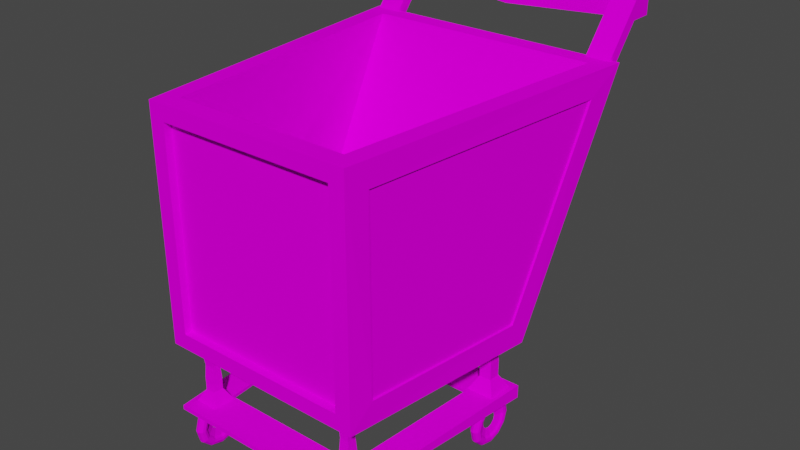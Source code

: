 # Source: shopping_cart.blend  (saved by Blender 2.83.19; exported with 4.5.12 LTS)
import bpy
from mathutils import Matrix  # noqa: F401  (used for matrix-valued properties, if any)

bpy.ops.wm.read_factory_settings(use_empty=True)
scene = bpy.context.scene
scene.name = 'Scene'

# ---- collections
col_collection = bpy.data.collections.new('Collection'); scene.collection.children.link(col_collection)

# ---- images (referenced by path relative to the original .blend; pixels are not part of the script)
import os
ASSET_DIR = os.environ.get("B2B_ASSET_DIR", "")  # directory of the original .blend (textures are referenced by path, not embedded)
HERE = os.path.dirname(os.path.abspath(__file__))  # packed textures are extracted next to this script under _unpacked/

def load_image(name, relpath, width, height, colorspace="sRGB"):
    """Load a texture the original file referenced (path relative to the .blend, or extracted next to this script)."""
    p = next((c for c in (os.path.join(HERE, relpath), os.path.join(ASSET_DIR, relpath)) if relpath and os.path.exists(c)), "")
    if p:
        img = bpy.data.images.load(p, check_existing=True)
        img.name = name
    else:  # same state as the original file: an image datablock whose file is absent (Cycles renders it pink)
        img = bpy.data.images.new(name, width, height)
        img.source = "FILE"
        img.filepath = "//" + (relpath or name)
    img.colorspace_settings.name = colorspace
    return img
img_shopping_cart_texture_png = load_image('shopping cart texture.png', 'shopping cart texture.png', 1024, 1024, 'sRGB')

# ---- materials (node trees are filled in below, after node groups)
mat_material = bpy.data.materials.new('Material')
mat_material.alpha_threshold = 0.0
mat_material.use_transparent_shadow = False
mat_material.line_color = (0.0, 0.0, 0.0, 1.0)

# ---- material node trees
mat_material.use_nodes = True; mat_material.node_tree.nodes.clear()
_N = mat_material.node_tree.nodes; _L = mat_material.node_tree.links
n0 = _N.new('ShaderNodeOutputMaterial'); n0.name = 'Material Output'; n0.location = (300, 300)
n1 = _N.new('ShaderNodeBsdfPrincipled'); n1.name = 'Principled BSDF'; n1.location = (10, 300)
n1.distribution = 'GGX'
n1.subsurface_method = 'BURLEY'
n1.inputs[2].default_value = 0.4
n1.inputs[3].default_value = 1.45
n1.inputs[13].default_value = 0.0
n1.inputs[27].default_value = (0.0, 0.0, 0.0, 1.0)
n1.inputs[28].default_value = 1.0
n2 = _N.new('ShaderNodeTexImage'); n2.name = 'Image Texture'; n2.location = (-404, 260)
n2.image = img_shopping_cart_texture_png
_L.new(n1.outputs[0], n0.inputs[0])
_L.new(n2.outputs[0], n1.inputs[0])
n0.is_active_output = True

# ---- world
world_world = bpy.data.worlds.new('World'); scene.world = world_world
world_world.use_nodes = True; world_world.node_tree.nodes.clear()
_N = world_world.node_tree.nodes; _L = world_world.node_tree.links
n0 = _N.new('ShaderNodeOutputWorld'); n0.name = 'World Output'; n0.location = (300, 300)
n1 = _N.new('ShaderNodeBackground'); n1.name = 'Background'; n1.location = (10, 300)
n1.inputs[0].default_value = (0.05088, 0.05088, 0.05088, 1.0)
_L.new(n1.outputs[0], n0.inputs[0])
n0.is_active_output = True
world_world.color = (0.05088, 0.05088, 0.05088)
world_world.use_sun_shadow = False
world_world.sun_shadow_jitter_overblur = 0.0

# ---- meshes
me_cube = bpy.data.meshes.new('Cube')
me_cube.from_pydata([(0.8496, 1.184, 1.0), (0.8773, 0.4412, -0.579), (0.6436, -0.8665, 1.0), (0.7805, -0.8267, -0.5118), (-0.8496, 1.184, 1.0), (-0.8773, 0.4412, -0.579), (-0.6436, -0.8665, 1.0), (-0.7805, -0.8267, -0.5118), (0.7763, -0.8263, 0.8257), (-0.7763, -0.8263, 0.8257), (0.973, 1.052, 0.8257), (-0.973, 1.052, 0.8257), (0.6436, -0.8665, -0.3823), (-0.6436, -0.8665, -0.3823), (0.8496, 0.4881, -0.3823), (-0.8496, 0.4881, -0.3823), (-0.9674, 1.559, 1.206), (-0.9674, 1.559, 1.336), (-0.9674, 1.723, 1.206), (-0.9674, 1.723, 1.336), (0.9472, 1.559, 1.206), (0.9472, 1.559, 1.336), (0.9472, 1.723, 1.206), (0.9472, 1.723, 1.336), (-0.7919, 1.723, 1.206), (-0.7919, 1.723, 1.336), (-0.7919, 1.559, 1.206), (-0.7919, 1.559, 1.336), (0.7705, 1.723, 1.336), (0.7705, 1.559, 1.206), (0.7705, 1.723, 1.206), (0.7705, 1.559, 1.336), (-0.9674, 1.263, 0.8422), (-0.9674, 1.263, 0.9721), (0.9472, 1.263, 0.9721), (0.9472, 1.263, 0.8422), (0.7705, 1.263, 0.8422), (-0.7919, 1.263, 0.9721), (-0.7919, 1.263, 0.8422), (0.7705, 1.263, 0.9721), (-0.5338, -0.7492, -1.129), (-0.6175, 0.3068, -1.136), (0.6175, 0.3068, -1.136), (0.5338, -0.7492, -1.129), (-0.7124, -1.028, -1.16), (-0.8403, 0.5844, -1.235), (0.7281, -1.028, -1.16), (0.856, 0.5844, -1.235), (-0.8109, 0.33, -1.149), (-0.8109, 0.33, -0.6918), (-0.8109, 0.5438, -1.149), (-0.8109, 0.5438, -0.6918), (-0.5971, 0.33, -1.149), (-0.5971, 0.33, -0.6918), (-0.5971, 0.5438, -1.149), (-0.5971, 0.5438, -0.6918), (-0.7491, 0.3918, -0.9203), (-0.7491, 0.482, -0.9203), (-0.6589, 0.482, -0.9203), (-0.6589, 0.3918, -0.9203), (-0.7421, 0.3988, -0.806), (-0.7421, 0.475, -0.806), (-0.6659, 0.475, -0.806), (-0.6659, 0.3988, -0.806), (-0.7487, 0.4815, -1.035), (-0.6594, 0.4815, -1.035), (-0.6594, 0.3922, -1.035), (-0.7487, 0.3922, -1.035), (0.6046, 0.33, -1.149), (0.6046, 0.33, -0.6918), (0.6046, 0.5438, -1.149), (0.6046, 0.5438, -0.6918), (0.8184, 0.33, -1.149), (0.8184, 0.33, -0.6918), (0.8184, 0.5438, -1.149), (0.8184, 0.5438, -0.6918), (0.6664, 0.3918, -0.9203), (0.6664, 0.482, -0.9203), (0.7566, 0.482, -0.9203), (0.7566, 0.3918, -0.9203), (0.6734, 0.3988, -0.806), (0.6734, 0.475, -0.806), (0.7496, 0.475, -0.806), (0.7496, 0.3988, -0.806), (0.6668, 0.4815, -1.035), (0.7561, 0.4815, -1.035), (0.7561, 0.3922, -1.035), (0.6668, 0.3922, -1.035), (-0.689, -0.9344, -1.139), (-0.6517, -0.8972, -0.6735), (-0.689, -0.7541, -1.139), (-0.6517, -0.7913, -0.6735), (-0.5086, -0.9344, -1.139), (-0.5458, -0.8972, -0.6735), (-0.5086, -0.7541, -1.139), (-0.5458, -0.7913, -0.6735), (-0.6369, -0.8823, -0.9459), (-0.6369, -0.8062, -0.9459), (-0.5607, -0.8062, -0.9459), (-0.5607, -0.8823, -0.9459), (-0.6309, -0.8764, -0.8495), (-0.6309, -0.8121, -0.8495), (-0.5667, -0.8121, -0.8495), (-0.5667, -0.8764, -0.8495), (-0.6365, -0.8066, -1.042), (-0.5611, -0.8066, -1.042), (-0.5611, -0.8819, -1.042), (-0.6365, -0.8819, -1.042), (0.5051, -0.9344, -1.139), (0.5537, -0.8859, -0.6735), (0.5051, -0.7541, -1.139), (0.5537, -0.8027, -0.6735), (0.6855, -0.9344, -1.139), (0.6369, -0.8859, -0.6735), (0.6855, -0.7541, -1.139), (0.6369, -0.8027, -0.6735), (0.5573, -0.8823, -0.9459), (0.5573, -0.8062, -0.9459), (0.6334, -0.8062, -0.9459), (0.6334, -0.8823, -0.9459), (0.5632, -0.8764, -0.8495), (0.5632, -0.8121, -0.8495), (0.6274, -0.8121, -0.8495), (0.6274, -0.8764, -0.8495), (0.5577, -0.8066, -1.042), (0.633, -0.8066, -1.042), (0.633, -0.8819, -1.042), (0.5577, -0.8819, -1.042), (0.736, 0.4301, -1.207), (0.7172, 0.4301, -1.212), (0.7032, 0.4301, -1.225), (0.6977, 0.4301, -1.244), (0.7022, 0.4301, -1.262), (0.7156, 0.4301, -1.276), (0.733, 0.4301, -1.331), (0.753, 0.4301, -1.277), (0.767, 0.4301, -1.264), (0.7725, 0.4301, -1.245), (0.768, 0.4301, -1.227), (0.7546, 0.4301, -1.213), (0.7354, 0.5236, -1.232), (0.7166, 0.5211, -1.236), (0.7026, 0.5143, -1.247), (0.6972, 0.5049, -1.264), (0.7018, 0.4955, -1.28), (0.7152, 0.4887, -1.292), (0.7327, 0.4616, -1.34), (0.7526, 0.4887, -1.293), (0.7666, 0.4955, -1.282), (0.772, 0.5049, -1.265), (0.7674, 0.5143, -1.249), (0.754, 0.5211, -1.237), (0.7337, 0.5921, -1.301), (0.7149, 0.5878, -1.303), (0.7011, 0.5759, -1.309), (0.6958, 0.5597, -1.318), (0.7006, 0.5435, -1.328), (0.7141, 0.5316, -1.335), (0.7322, 0.4847, -1.363), (0.7516, 0.5316, -1.336), (0.7654, 0.5435, -1.329), (0.7707, 0.5597, -1.32), (0.7659, 0.5759, -1.311), (0.7524, 0.5878, -1.304), (0.7314, 0.6172, -1.394), (0.7127, 0.6122, -1.394), (0.699, 0.5985, -1.393), (0.694, 0.5798, -1.393), (0.699, 0.561, -1.393), (0.7127, 0.5473, -1.394), (0.7314, 0.4931, -1.394), (0.7501, 0.5473, -1.395), (0.7638, 0.561, -1.395), (0.7688, 0.5798, -1.395), (0.7638, 0.5985, -1.395), (0.7501, 0.6122, -1.395), (0.7291, 0.5921, -1.488), (0.7104, 0.5878, -1.485), (0.6969, 0.5759, -1.477), (0.6921, 0.5597, -1.468), (0.6974, 0.5435, -1.459), (0.7112, 0.5316, -1.452), (0.7306, 0.4847, -1.426), (0.7487, 0.5316, -1.453), (0.7622, 0.5435, -1.46), (0.767, 0.5597, -1.47), (0.7617, 0.5759, -1.479), (0.7479, 0.5878, -1.486), (0.7274, 0.5236, -1.556), (0.7088, 0.5211, -1.551), (0.6954, 0.5143, -1.539), (0.6908, 0.5049, -1.523), (0.6962, 0.4955, -1.507), (0.7102, 0.4887, -1.495), (0.73, 0.4616, -1.449), (0.7476, 0.4887, -1.496), (0.761, 0.4955, -1.508), (0.7656, 0.5049, -1.525), (0.7602, 0.5143, -1.541), (0.7462, 0.5211, -1.552), (0.7268, 0.4301, -1.581), (0.7082, 0.4301, -1.576), (0.6948, 0.4301, -1.562), (0.6903, 0.4301, -1.543), (0.6958, 0.4301, -1.524), (0.7098, 0.4301, -1.511), (0.7298, 0.4301, -1.457), (0.7472, 0.4301, -1.512), (0.7606, 0.4301, -1.526), (0.7651, 0.4301, -1.545), (0.7596, 0.4301, -1.563), (0.7456, 0.4301, -1.577), (0.7274, 0.3365, -1.556), (0.7088, 0.339, -1.551), (0.6954, 0.3458, -1.539), (0.6908, 0.3552, -1.523), (0.6962, 0.3646, -1.507), (0.7102, 0.3714, -1.495), (0.73, 0.3985, -1.449), (0.7476, 0.3714, -1.496), (0.761, 0.3646, -1.508), (0.7656, 0.3552, -1.525), (0.7602, 0.3458, -1.541), (0.7462, 0.339, -1.552), (0.7291, 0.268, -1.488), (0.7104, 0.2723, -1.485), (0.6969, 0.2842, -1.477), (0.6921, 0.3004, -1.468), (0.6974, 0.3166, -1.459), (0.7112, 0.3285, -1.452), (0.7306, 0.3754, -1.426), (0.7487, 0.3285, -1.453), (0.7622, 0.3166, -1.46), (0.767, 0.3004, -1.47), (0.7617, 0.2842, -1.479), (0.7479, 0.2723, -1.486), (0.7314, 0.2429, -1.394), (0.7127, 0.2479, -1.394), (0.699, 0.2616, -1.393), (0.694, 0.2803, -1.393), (0.699, 0.2991, -1.393), (0.7127, 0.3128, -1.394), (0.7314, 0.367, -1.394), (0.7501, 0.3128, -1.395), (0.7638, 0.2991, -1.395), (0.7688, 0.2803, -1.395), (0.7638, 0.2616, -1.395), (0.7501, 0.2479, -1.395), (0.7337, 0.268, -1.301), (0.7149, 0.2723, -1.303), (0.7011, 0.2842, -1.309), (0.6958, 0.3004, -1.318), (0.7006, 0.3166, -1.328), (0.7141, 0.3285, -1.335), (0.7322, 0.3754, -1.363), (0.7516, 0.3285, -1.336), (0.7654, 0.3166, -1.329), (0.7707, 0.3004, -1.32), (0.7659, 0.2842, -1.311), (0.7524, 0.2723, -1.304), (0.7354, 0.3365, -1.232), (0.7166, 0.339, -1.236), (0.7026, 0.3458, -1.247), (0.6972, 0.3552, -1.264), (0.7018, 0.3646, -1.28), (0.7152, 0.3714, -1.292), (0.7327, 0.3985, -1.34), (0.7526, 0.3714, -1.293), (0.7666, 0.3646, -1.282), (0.772, 0.3552, -1.265), (0.7674, 0.3458, -1.249), (0.754, 0.339, -1.237), (0.6782, -1.05, -1.341), (0.662, -0.9401, -1.443), (0.6444, -0.913, -1.395), (0.6246, -0.9401, -1.442), (0.6106, -0.9469, -1.453), (0.6052, -0.9563, -1.469), (0.6098, -0.9657, -1.486), (0.6232, -0.9725, -1.498), (0.6418, -0.975, -1.503), (0.66, -0.8814, -1.523), (0.674, -0.8814, -1.51), (0.6795, -0.8814, -1.491), (0.675, -0.8814, -1.472), (0.6616, -0.8814, -1.458), (0.6442, -0.8814, -1.404), (0.6242, -0.8814, -1.457), (0.6832, -1.031, -1.341), (0.6782, -1.012, -1.341), (0.6102, -0.8814, -1.471), (0.6047, -0.8814, -1.489), (0.6092, -0.8814, -1.508), (0.6226, -0.8814, -1.522), (0.6412, -0.8814, -1.528), (0.6606, -0.7904, -1.499), (0.6746, -0.7972, -1.487), (0.68, -0.8066, -1.471), (0.6754, -0.8159, -1.455), (0.662, -0.8228, -1.443), (0.6444, -0.8499, -1.395), (0.6246, -0.8228, -1.442), (0.6106, -0.8159, -1.453), (0.6052, -0.8066, -1.469), (0.6098, -0.7972, -1.486), (0.6645, -0.9987, -1.341), (0.6458, -0.9445, -1.34), (0.6232, -0.7904, -1.498), (0.6418, -0.7879, -1.503), (0.6623, -0.7237, -1.432), (0.6761, -0.7356, -1.425), (0.6814, -0.7518, -1.416), (0.6766, -0.768, -1.407), (0.6631, -0.7799, -1.4), (0.645, -0.8268, -1.372), (0.6256, -0.7799, -1.399), (0.6118, -0.768, -1.405), (0.6065, -0.7518, -1.414), (0.6113, -0.7356, -1.424), (0.6248, -0.7237, -1.431), (0.6435, -0.7194, -1.434), (0.6645, -0.6993, -1.341), (0.6271, -0.9987, -1.34), (0.6134, -1.012, -1.34), (0.6782, -0.713, -1.341), (0.6832, -0.7317, -1.341), (0.6782, -0.7504, -1.341), (0.6645, -0.7641, -1.341), (0.6458, -0.8184, -1.34), (0.6271, -0.7641, -1.34), (0.6134, -0.7504, -1.34), (0.6084, -0.7317, -1.34), (0.6134, -0.713, -1.34), (0.6271, -0.6993, -1.34), (0.6458, -0.6943, -1.34), (0.6668, -0.7237, -1.25), (0.6803, -0.7356, -1.257), (0.6851, -0.7518, -1.267), (0.6798, -0.768, -1.276), (0.6084, -1.031, -1.34), (0.666, -0.7799, -1.282), (0.6466, -0.8268, -1.309), (0.6285, -0.7799, -1.281), (0.615, -0.768, -1.274), (0.6102, -0.7518, -1.265), (0.6155, -0.7356, -1.255), (0.6293, -0.7237, -1.249), (0.6481, -0.7194, -1.247), (0.6684, -0.7904, -1.183), (0.6818, -0.7972, -1.195), (0.6864, -0.8066, -1.212), (0.681, -0.8159, -1.228), (0.667, -0.8228, -1.239), (0.6471, -0.8499, -1.286), (0.6296, -0.8228, -1.238), (0.6162, -0.8159, -1.226), (0.6116, -0.8066, -1.21), (0.6134, -1.05, -1.34), (0.617, -0.7972, -1.194), (0.631, -0.7904, -1.182), (0.6498, -0.7879, -1.178), (0.669, -0.8814, -1.159), (0.6824, -0.8814, -1.173), (0.6869, -0.8814, -1.192), (0.6814, -0.8814, -1.21), (0.6674, -0.8814, -1.224), (0.6474, -0.8814, -1.277), (0.63, -0.8814, -1.223), (0.6166, -0.8814, -1.209), (0.6121, -0.8814, -1.19), (0.6176, -0.8814, -1.171), (0.6316, -0.8814, -1.158), (0.6504, -0.8814, -1.153), (0.6271, -1.064, -1.34), (0.6458, -1.069, -1.34), (0.6623, -1.039, -1.432), (0.6761, -1.027, -1.425), (0.6814, -1.011, -1.416), (0.6766, -0.9949, -1.407), (0.6631, -0.983, -1.4), (0.645, -0.936, -1.372), (0.6256, -0.983, -1.399), (0.6118, -0.9949, -1.405), (0.6065, -1.011, -1.414), (0.6113, -1.027, -1.424), (0.6248, -1.039, -1.431), (0.6435, -1.044, -1.434), (0.6606, -0.9725, -1.499), (0.6746, -0.9657, -1.487), (0.68, -0.9563, -1.471), (0.6754, -0.9469, -1.455), (0.6645, -1.064, -1.341), (0.6481, -1.044, -1.247), (0.6293, -1.039, -1.249), (0.6155, -1.027, -1.255), (0.6102, -1.011, -1.265), (0.615, -0.9949, -1.274), (0.6285, -0.983, -1.281), (0.6466, -0.936, -1.309), (0.666, -0.983, -1.282), (0.6798, -0.9949, -1.276), (0.6851, -1.011, -1.267), (0.6803, -1.027, -1.257), (0.6668, -1.039, -1.25), (0.6498, -0.975, -1.178), (0.631, -0.9725, -1.182), (0.617, -0.9657, -1.194), (0.6116, -0.9563, -1.21), (0.6162, -0.9469, -1.226), (0.6296, -0.9401, -1.238), (0.6471, -0.913, -1.286), (0.667, -0.9401, -1.239), (0.681, -0.9469, -1.228), (0.6864, -0.9563, -1.212), (0.6818, -0.9657, -1.195), (0.6684, -0.9725, -1.183), (-0.5996, -0.9787, -1.332), (-0.6158, -0.869, -1.433), (-0.6333, -0.8418, -1.386), (-0.6532, -0.869, -1.432), (-0.6672, -0.8758, -1.444), (-0.6726, -0.8852, -1.46), (-0.668, -0.8945, -1.476), (-0.6546, -0.9014, -1.488), (-0.636, -0.9039, -1.493), (-0.6178, -0.8103, -1.514), (-0.6037, -0.8103, -1.5), (-0.5983, -0.8103, -1.482), (-0.6028, -0.8103, -1.463), (-0.6162, -0.8103, -1.449), (-0.6335, -0.8103, -1.394), (-0.6536, -0.8103, -1.448), (-0.5946, -0.96, -1.332), (-0.5996, -0.9413, -1.332), (-0.6676, -0.8103, -1.461), (-0.6731, -0.8103, -1.48), (-0.6685, -0.8103, -1.499), (-0.6552, -0.8103, -1.513), (-0.6366, -0.8103, -1.518), (-0.6172, -0.7193, -1.489), (-0.6032, -0.7261, -1.478), (-0.5978, -0.7355, -1.462), (-0.6024, -0.7448, -1.445), (-0.6158, -0.7517, -1.433), (-0.6333, -0.7788, -1.386), (-0.6532, -0.7517, -1.432), (-0.6672, -0.7448, -1.444), (-0.6726, -0.7355, -1.46), (-0.668, -0.7261, -1.476), (-0.6133, -0.9276, -1.331), (-0.632, -0.8734, -1.331), (-0.6546, -0.7193, -1.488), (-0.636, -0.7167, -1.493), (-0.6155, -0.6526, -1.423), (-0.6017, -0.6645, -1.416), (-0.5964, -0.6807, -1.407), (-0.6012, -0.6969, -1.397), (-0.6147, -0.7087, -1.39), (-0.6328, -0.7557, -1.363), (-0.6521, -0.7087, -1.389), (-0.666, -0.6969, -1.396), (-0.6712, -0.6807, -1.405), (-0.6665, -0.6645, -1.414), (-0.6529, -0.6526, -1.422), (-0.6343, -0.6483, -1.425), (-0.6133, -0.6282, -1.331), (-0.6507, -0.9276, -1.331), (-0.6644, -0.9413, -1.33), (-0.5996, -0.6419, -1.332), (-0.5946, -0.6606, -1.332), (-0.5996, -0.6793, -1.332), (-0.6133, -0.693, -1.331), (-0.632, -0.7473, -1.331), (-0.6507, -0.693, -1.331), (-0.6644, -0.6793, -1.33), (-0.6694, -0.6606, -1.33), (-0.6644, -0.6419, -1.33), (-0.6507, -0.6282, -1.331), (-0.632, -0.6232, -1.331), (-0.611, -0.6526, -1.24), (-0.5975, -0.6645, -1.248), (-0.5927, -0.6807, -1.257), (-0.598, -0.6969, -1.266), (-0.6694, -0.96, -1.33), (-0.6118, -0.7087, -1.273), (-0.6312, -0.7557, -1.3), (-0.6492, -0.7087, -1.272), (-0.6628, -0.6969, -1.265), (-0.6675, -0.6807, -1.255), (-0.6623, -0.6645, -1.246), (-0.6484, -0.6526, -1.24), (-0.6297, -0.6483, -1.237), (-0.6094, -0.7193, -1.174), (-0.596, -0.7261, -1.186), (-0.5914, -0.7355, -1.202), (-0.5968, -0.7448, -1.218), (-0.6108, -0.7517, -1.23), (-0.6306, -0.7788, -1.276), (-0.6482, -0.7517, -1.229), (-0.6616, -0.7448, -1.217), (-0.6662, -0.7355, -1.2), (-0.6644, -0.9787, -1.33), (-0.6608, -0.7261, -1.184), (-0.6468, -0.7193, -1.173), (-0.628, -0.7167, -1.169), (-0.6088, -0.8103, -1.149), (-0.5954, -0.8103, -1.163), (-0.5909, -0.8103, -1.182), (-0.5963, -0.8103, -1.201), (-0.6104, -0.8103, -1.214), (-0.6304, -0.8103, -1.268), (-0.6478, -0.8103, -1.213), (-0.6611, -0.8103, -1.199), (-0.6657, -0.8103, -1.18), (-0.6602, -0.8103, -1.162), (-0.6462, -0.8103, -1.148), (-0.6273, -0.8103, -1.144), (-0.6507, -0.9924, -1.331), (-0.632, -0.9975, -1.331), (-0.6155, -0.968, -1.423), (-0.6017, -0.9562, -1.416), (-0.5964, -0.94, -1.407), (-0.6012, -0.9238, -1.397), (-0.6147, -0.9119, -1.39), (-0.6328, -0.8649, -1.363), (-0.6521, -0.9119, -1.389), (-0.666, -0.9238, -1.396), (-0.6712, -0.94, -1.405), (-0.6665, -0.9562, -1.414), (-0.6529, -0.968, -1.422), (-0.6343, -0.9724, -1.425), (-0.6172, -0.9014, -1.489), (-0.6032, -0.8945, -1.478), (-0.5978, -0.8852, -1.462), (-0.6024, -0.8758, -1.445), (-0.6133, -0.9924, -1.331), (-0.6297, -0.9724, -1.237), (-0.6484, -0.968, -1.24), (-0.6623, -0.9562, -1.246), (-0.6675, -0.94, -1.255), (-0.6628, -0.9238, -1.265), (-0.6492, -0.9119, -1.272), (-0.6312, -0.8649, -1.3), (-0.6118, -0.9119, -1.273), (-0.598, -0.9238, -1.266), (-0.5927, -0.94, -1.257), (-0.5975, -0.9562, -1.248), (-0.611, -0.968, -1.24), (-0.628, -0.9039, -1.169), (-0.6468, -0.9014, -1.173), (-0.6608, -0.8945, -1.184), (-0.6662, -0.8852, -1.2), (-0.6616, -0.8758, -1.217), (-0.6482, -0.869, -1.229), (-0.6306, -0.8418, -1.276), (-0.6108, -0.869, -1.23), (-0.5968, -0.8758, -1.218), (-0.5914, -0.8852, -1.202), (-0.596, -0.8945, -1.186), (-0.6094, -0.9014, -1.174), (-0.6733, 0.2385, -1.384), (-0.6895, 0.3483, -1.485), (-0.7071, 0.3754, -1.438), (-0.7269, 0.3483, -1.484), (-0.7409, 0.3414, -1.496), (-0.7463, 0.3321, -1.512), (-0.7417, 0.3227, -1.528), (-0.7283, 0.3159, -1.54), (-0.7097, 0.3133, -1.545), (-0.6915, 0.4069, -1.566), (-0.6775, 0.4069, -1.552), (-0.672, 0.4069, -1.534), (-0.6765, 0.4069, -1.515), (-0.6899, 0.4069, -1.501), (-0.7073, 0.4069, -1.446), (-0.7273, 0.4069, -1.5), (-0.6683, 0.2572, -1.384), (-0.6733, 0.2759, -1.384), (-0.7414, 0.4069, -1.513), (-0.7468, 0.4069, -1.532), (-0.7423, 0.4069, -1.551), (-0.7289, 0.4069, -1.565), (-0.7103, 0.4069, -1.57), (-0.6909, 0.498, -1.541), (-0.6769, 0.4911, -1.53), (-0.6715, 0.4818, -1.514), (-0.6761, 0.4724, -1.497), (-0.6895, 0.4656, -1.485), (-0.7071, 0.4384, -1.438), (-0.7269, 0.4656, -1.484), (-0.7409, 0.4724, -1.496), (-0.7463, 0.4818, -1.512), (-0.7417, 0.4911, -1.528), (-0.687, 0.2896, -1.384), (-0.7057, 0.3439, -1.383), (-0.7283, 0.498, -1.54), (-0.7097, 0.5005, -1.545), (-0.6893, 0.5646, -1.475), (-0.6754, 0.5528, -1.468), (-0.6701, 0.5366, -1.459), (-0.6749, 0.5204, -1.449), (-0.6885, 0.5085, -1.442), (-0.7065, 0.4615, -1.415), (-0.7259, 0.5085, -1.441), (-0.7397, 0.5204, -1.448), (-0.745, 0.5366, -1.457), (-0.7402, 0.5528, -1.466), (-0.7267, 0.5646, -1.474), (-0.708, 0.569, -1.477), (-0.687, 0.589, -1.384), (-0.7244, 0.2896, -1.383), (-0.7381, 0.2759, -1.382), (-0.6733, 0.5753, -1.384), (-0.6683, 0.5566, -1.384), (-0.6733, 0.5379, -1.384), (-0.687, 0.5242, -1.384), (-0.7057, 0.47, -1.383), (-0.7244, 0.5242, -1.383), (-0.7381, 0.5379, -1.382), (-0.7431, 0.5566, -1.382), (-0.7381, 0.5753, -1.382), (-0.7244, 0.589, -1.383), (-0.7057, 0.5941, -1.383), (-0.6848, 0.5646, -1.293), (-0.6712, 0.5528, -1.3), (-0.6664, 0.5366, -1.309), (-0.6717, 0.5204, -1.318), (-0.7431, 0.2572, -1.382), (-0.6856, 0.5085, -1.325), (-0.7049, 0.4615, -1.352), (-0.723, 0.5085, -1.324), (-0.7365, 0.5204, -1.317), (-0.7413, 0.5366, -1.307), (-0.736, 0.5528, -1.298), (-0.7222, 0.5646, -1.292), (-0.7034, 0.569, -1.29), (-0.6831, 0.498, -1.226), (-0.6697, 0.4911, -1.238), (-0.6651, 0.4818, -1.254), (-0.6705, 0.4724, -1.271), (-0.6845, 0.4656, -1.282), (-0.7044, 0.4384, -1.329), (-0.7219, 0.4656, -1.281), (-0.7353, 0.4724, -1.269), (-0.7399, 0.4818, -1.253), (-0.7381, 0.2385, -1.382), (-0.7345, 0.4911, -1.236), (-0.7205, 0.498, -1.225), (-0.7017, 0.5005, -1.221), (-0.6825, 0.4069, -1.202), (-0.6691, 0.4069, -1.216), (-0.6646, 0.4069, -1.234), (-0.6701, 0.4069, -1.253), (-0.6841, 0.4069, -1.266), (-0.7042, 0.4069, -1.32), (-0.7215, 0.4069, -1.265), (-0.7349, 0.4069, -1.251), (-0.7394, 0.4069, -1.233), (-0.7339, 0.4069, -1.214), (-0.7199, 0.4069, -1.201), (-0.7011, 0.4069, -1.196), (-0.7244, 0.2248, -1.383), (-0.7057, 0.2198, -1.383), (-0.6893, 0.2492, -1.475), (-0.6754, 0.2611, -1.468), (-0.6701, 0.2773, -1.459), (-0.6749, 0.2935, -1.449), (-0.6885, 0.3053, -1.442), (-0.7065, 0.3523, -1.415), (-0.7259, 0.3053, -1.441), (-0.7397, 0.2935, -1.448), (-0.745, 0.2773, -1.457), (-0.7402, 0.2611, -1.466), (-0.7267, 0.2492, -1.474), (-0.708, 0.2449, -1.477), (-0.6909, 0.3159, -1.541), (-0.6769, 0.3227, -1.53), (-0.6715, 0.3321, -1.514), (-0.6761, 0.3414, -1.497), (-0.687, 0.2248, -1.384), (-0.7034, 0.2449, -1.29), (-0.7222, 0.2492, -1.292), (-0.736, 0.2611, -1.298), (-0.7413, 0.2773, -1.307), (-0.7365, 0.2935, -1.317), (-0.723, 0.3053, -1.324), (-0.7049, 0.3523, -1.352), (-0.6856, 0.3053, -1.325), (-0.6717, 0.2935, -1.318), (-0.6664, 0.2773, -1.309), (-0.6712, 0.2611, -1.3), (-0.6848, 0.2492, -1.293), (-0.7017, 0.3133, -1.221), (-0.7205, 0.3159, -1.225), (-0.7345, 0.3227, -1.236), (-0.7399, 0.3321, -1.253), (-0.7353, 0.3414, -1.269), (-0.7219, 0.3483, -1.281), (-0.7044, 0.3754, -1.329), (-0.6845, 0.3483, -1.282), (-0.6705, 0.3414, -1.271), (-0.6651, 0.3321, -1.254), (-0.6697, 0.3227, -1.238), (-0.6831, 0.3159, -1.226), (-0.7124, -1.027, -1.128), (0.7281, -1.027, -1.128), (0.856, 0.585, -1.137), (-0.8403, 0.585, -1.137), (-0.5338, -0.7494, -1.152), (0.5338, -0.7494, -1.152), (0.6175, 0.3066, -1.158), (-0.6175, 0.3066, -1.158), (-0.7739, 0.5992, -0.6509), (-0.6497, -1.0, -0.5646), (0.8744, 1.27, 0.8915), (0.7739, 0.5992, -0.6509), (-0.6497, -1.0, 0.8875), (0.6497, -1.0, 0.8875), (0.6497, -1.0, -0.5646), (-0.8744, 1.27, 0.8915), (-0.7667, -0.8254, -0.5116), (-0.7625, -0.825, 0.8259), (-0.9591, 1.053, 0.8259), (-0.8635, 0.4424, -0.5788), (0.8635, 0.4424, -0.5788), (0.9591, 1.053, 0.8259), (0.7625, -0.825, 0.8259), (0.7667, -0.8254, -0.5116), (-0.5755, -0.7982, -0.6878), (-0.7622, -1.0, 1.0), (0.7622, -1.0, 1.0), (0.5755, -0.7982, -0.6878), (-0.6497, -0.9446, -0.5646), (-0.6497, -0.9446, 0.8875), (0.6497, -0.9446, 0.8875), (0.6497, -0.9446, -0.5646), (0.6667, 0.3502, -0.7487), (-0.6667, 0.3502, -0.7487), (1.0, 1.318, 1.0), (-1.0, 1.318, 1.0), (0.7739, 0.5529, -0.6308), (-0.7739, 0.5529, -0.6308), (0.8744, 1.224, 0.9116), (-0.8744, 1.224, 0.9116), (-0.8854, 0.552, -0.7594), (-0.7622, -1.0, -0.6771), (0.8854, 0.552, -0.7594), (0.7622, -1.0, -0.6771), (-0.6667, 0.353, -0.6947), (-0.5755, -0.7953, -0.6337), (0.6667, 0.353, -0.6947), (0.5755, -0.7953, -0.6337), (-0.0107, 1.779, 1.161), (-0.0107, 1.503, 1.381), (-0.0107, 1.779, 1.381), (-0.0107, 1.503, 1.161)], [], [(6, 2, 12, 13), (713, 718, 735, 732), (736, 731, 751, 750), (712, 719, 743, 741), (2, 6, 729, 730), (0, 2, 730, 738), (6, 4, 739, 729), (4, 0, 738, 739), (14, 15, 13, 12), (0, 4, 15, 14), (2, 0, 14, 12), (4, 6, 13, 15), (16, 17, 19, 18), (30, 28, 23, 22), (22, 23, 21, 20), (21, 31, 39, 34), (30, 22, 20, 29), (25, 19, 17, 27), (754, 25, 27, 753), (18, 24, 26, 16), (755, 753, 27, 26), (18, 19, 25, 24), (16, 26, 38, 32), (23, 28, 31, 21), (752, 30, 29, 755), (752, 754, 28, 30), (38, 37, 33, 32), (35, 34, 39, 36), (17, 16, 32, 33), (29, 20, 35, 36), (31, 29, 36, 39), (27, 17, 33, 37), (20, 21, 34, 35), (26, 27, 37, 38), (44, 45, 707, 704), (41, 42, 710, 711), (45, 47, 706, 707), (45, 711, 710, 47), (47, 46, 705, 706), (46, 44, 704, 705), (60, 49, 51, 61), (61, 51, 55, 62), (62, 55, 53, 63), (63, 53, 49, 60), (50, 54, 52, 48), (55, 51, 49, 53), (66, 59, 56, 67), (65, 58, 59, 66), (64, 57, 58, 65), (67, 56, 57, 64), (59, 63, 60, 56), (58, 62, 63, 59), (57, 61, 62, 58), (56, 60, 61, 57), (48, 67, 64, 50), (50, 64, 65, 54), (54, 65, 66, 52), (52, 66, 67, 48), (80, 69, 71, 81), (81, 71, 75, 82), (82, 75, 73, 83), (83, 73, 69, 80), (70, 74, 72, 68), (75, 71, 69, 73), (86, 79, 76, 87), (85, 78, 79, 86), (84, 77, 78, 85), (87, 76, 77, 84), (79, 83, 80, 76), (78, 82, 83, 79), (77, 81, 82, 78), (76, 80, 81, 77), (68, 87, 84, 70), (70, 84, 85, 74), (74, 85, 86, 72), (72, 86, 87, 68), (100, 89, 91, 101), (101, 91, 95, 102), (102, 95, 93, 103), (103, 93, 89, 100), (90, 94, 92, 88), (95, 91, 89, 93), (106, 99, 96, 107), (105, 98, 99, 106), (104, 97, 98, 105), (107, 96, 97, 104), (99, 103, 100, 96), (98, 102, 103, 99), (97, 101, 102, 98), (96, 100, 101, 97), (88, 107, 104, 90), (90, 104, 105, 94), (94, 105, 106, 92), (92, 106, 107, 88), (120, 109, 111, 121), (121, 111, 115, 122), (122, 115, 113, 123), (123, 113, 109, 120), (110, 114, 112, 108), (115, 111, 109, 113), (126, 119, 116, 127), (125, 118, 119, 126), (124, 117, 118, 125), (127, 116, 117, 124), (119, 123, 120, 116), (118, 122, 123, 119), (117, 121, 122, 118), (116, 120, 121, 117), (108, 127, 124, 110), (110, 124, 125, 114), (114, 125, 126, 112), (112, 126, 127, 108), (128, 140, 141, 129), (129, 141, 142, 130), (130, 142, 143, 131), (131, 143, 144, 132), (132, 144, 145, 133), (133, 145, 146, 134), (134, 146, 147, 135), (135, 147, 148, 136), (136, 148, 149, 137), (137, 149, 150, 138), (138, 150, 151, 139), (139, 151, 140, 128), (140, 152, 153, 141), (141, 153, 154, 142), (142, 154, 155, 143), (143, 155, 156, 144), (144, 156, 157, 145), (145, 157, 158, 146), (146, 158, 159, 147), (147, 159, 160, 148), (148, 160, 161, 149), (149, 161, 162, 150), (150, 162, 163, 151), (151, 163, 152, 140), (152, 164, 165, 153), (153, 165, 166, 154), (154, 166, 167, 155), (155, 167, 168, 156), (156, 168, 169, 157), (157, 169, 170, 158), (158, 170, 171, 159), (159, 171, 172, 160), (160, 172, 173, 161), (161, 173, 174, 162), (162, 174, 175, 163), (163, 175, 164, 152), (164, 176, 177, 165), (165, 177, 178, 166), (166, 178, 179, 167), (167, 179, 180, 168), (168, 180, 181, 169), (169, 181, 182, 170), (170, 182, 183, 171), (171, 183, 184, 172), (172, 184, 185, 173), (173, 185, 186, 174), (174, 186, 187, 175), (175, 187, 176, 164), (176, 188, 189, 177), (177, 189, 190, 178), (178, 190, 191, 179), (179, 191, 192, 180), (180, 192, 193, 181), (181, 193, 194, 182), (182, 194, 195, 183), (183, 195, 196, 184), (184, 196, 197, 185), (185, 197, 198, 186), (186, 198, 199, 187), (187, 199, 188, 176), (188, 200, 201, 189), (189, 201, 202, 190), (190, 202, 203, 191), (191, 203, 204, 192), (192, 204, 205, 193), (193, 205, 206, 194), (194, 206, 207, 195), (195, 207, 208, 196), (196, 208, 209, 197), (197, 209, 210, 198), (198, 210, 211, 199), (199, 211, 200, 188), (200, 212, 213, 201), (201, 213, 214, 202), (202, 214, 215, 203), (203, 215, 216, 204), (204, 216, 217, 205), (205, 217, 218, 206), (206, 218, 219, 207), (207, 219, 220, 208), (208, 220, 221, 209), (209, 221, 222, 210), (210, 222, 223, 211), (211, 223, 212, 200), (212, 224, 225, 213), (213, 225, 226, 214), (214, 226, 227, 215), (215, 227, 228, 216), (216, 228, 229, 217), (217, 229, 230, 218), (218, 230, 231, 219), (219, 231, 232, 220), (220, 232, 233, 221), (221, 233, 234, 222), (222, 234, 235, 223), (223, 235, 224, 212), (224, 236, 237, 225), (225, 237, 238, 226), (226, 238, 239, 227), (227, 239, 240, 228), (228, 240, 241, 229), (229, 241, 242, 230), (230, 242, 243, 231), (231, 243, 244, 232), (232, 244, 245, 233), (233, 245, 246, 234), (234, 246, 247, 235), (235, 247, 236, 224), (236, 248, 249, 237), (237, 249, 250, 238), (238, 250, 251, 239), (239, 251, 252, 240), (240, 252, 253, 241), (241, 253, 254, 242), (242, 254, 255, 243), (243, 255, 256, 244), (244, 256, 257, 245), (245, 257, 258, 246), (246, 258, 259, 247), (247, 259, 248, 236), (248, 260, 261, 249), (249, 261, 262, 250), (250, 262, 263, 251), (251, 263, 264, 252), (252, 264, 265, 253), (253, 265, 266, 254), (254, 266, 267, 255), (255, 267, 268, 256), (256, 268, 269, 257), (257, 269, 270, 258), (258, 270, 271, 259), (259, 271, 260, 248), (260, 128, 129, 261), (261, 129, 130, 262), (262, 130, 131, 263), (263, 131, 132, 264), (264, 132, 133, 265), (265, 133, 134, 266), (266, 134, 135, 267), (267, 135, 136, 268), (268, 136, 137, 269), (269, 137, 138, 270), (270, 138, 139, 271), (271, 139, 128, 260), (284, 390, 389, 283), (389, 377, 376, 388), (301, 287, 286, 300), (286, 274, 273, 285), (388, 376, 375, 387), (290, 276, 275, 287), (274, 380, 379, 273), (292, 278, 277, 291), (276, 382, 381, 275), (294, 280, 279, 293), (278, 384, 383, 277), (296, 282, 281, 295), (280, 386, 385, 279), (298, 284, 283, 297), (282, 388, 387, 281), (300, 286, 285, 299), (318, 304, 303, 317), (311, 297, 296, 310), (319, 307, 304, 318), (312, 298, 297, 311), (304, 292, 291, 303), (320, 308, 307, 319), (313, 299, 298, 312), (303, 291, 290, 302), (314, 300, 299, 313), (307, 293, 292, 304), (315, 301, 300, 314), (308, 294, 293, 307), (316, 302, 301, 315), (309, 295, 308, 320), (317, 303, 302, 316), (310, 296, 295, 309), (333, 319, 318, 332), (326, 312, 311, 325), (334, 320, 319, 333), (327, 313, 312, 326), (335, 321, 334, 347), (328, 314, 313, 327), (336, 324, 321, 335), (329, 315, 314, 328), (337, 325, 324, 336), (330, 316, 315, 329), (324, 310, 309, 321), (338, 326, 325, 337), (331, 317, 316, 330), (321, 309, 320, 334), (332, 318, 317, 331), (325, 311, 310, 324), (354, 342, 341, 353), (347, 334, 333, 346), (341, 328, 327, 340), (355, 343, 342, 354), (348, 335, 347, 360), (340, 327, 326, 338), (349, 336, 335, 348), (342, 329, 328, 341), (350, 337, 336, 349), (343, 330, 329, 342), (351, 338, 337, 350), (344, 331, 330, 343), (352, 340, 338, 351), (345, 332, 331, 344), (353, 341, 340, 352), (346, 333, 332, 345), (360, 347, 346, 359), (368, 355, 354, 367), (361, 348, 360, 372), (369, 356, 355, 368), (362, 349, 348, 361), (370, 358, 356, 369), (363, 350, 349, 362), (371, 359, 358, 370), (364, 351, 350, 363), (356, 344, 343, 355), (372, 360, 359, 371), (365, 352, 351, 364), (358, 345, 344, 356), (366, 353, 352, 365), (359, 346, 345, 358), (367, 354, 353, 366), (283, 389, 388, 282), (390, 378, 377, 389), (302, 290, 287, 301), (285, 273, 390, 284), (387, 375, 386, 280), (287, 275, 274, 286), (273, 379, 378, 390), (291, 277, 276, 290), (275, 381, 380, 274), (293, 279, 278, 292), (277, 383, 382, 276), (295, 281, 294, 308), (279, 385, 384, 278), (297, 283, 282, 296), (281, 387, 280, 294), (299, 285, 284, 298), (386, 374, 373, 385), (385, 373, 357, 384), (384, 357, 339, 383), (383, 339, 323, 382), (382, 323, 322, 381), (381, 322, 306, 380), (380, 306, 305, 379), (379, 305, 289, 378), (378, 289, 288, 377), (377, 288, 272, 376), (376, 272, 391, 375), (375, 391, 374, 386), (374, 392, 393, 373), (373, 393, 394, 357), (357, 394, 395, 339), (339, 395, 396, 323), (323, 396, 397, 322), (322, 397, 398, 306), (306, 398, 399, 305), (305, 399, 400, 289), (289, 400, 401, 288), (288, 401, 402, 272), (272, 402, 403, 391), (391, 403, 392, 374), (392, 404, 405, 393), (393, 405, 406, 394), (394, 406, 407, 395), (395, 407, 408, 396), (396, 408, 409, 397), (397, 409, 410, 398), (398, 410, 411, 399), (399, 411, 412, 400), (400, 412, 413, 401), (401, 413, 414, 402), (402, 414, 415, 403), (403, 415, 404, 392), (404, 372, 371, 405), (405, 371, 370, 406), (406, 370, 369, 407), (407, 369, 368, 408), (408, 368, 367, 409), (409, 367, 366, 410), (410, 366, 365, 411), (411, 365, 364, 412), (412, 364, 363, 413), (413, 363, 362, 414), (414, 362, 361, 415), (415, 361, 372, 404), (428, 534, 533, 427), (533, 521, 520, 532), (445, 431, 430, 444), (430, 418, 417, 429), (532, 520, 519, 531), (434, 420, 419, 431), (418, 524, 523, 417), (436, 422, 421, 435), (420, 526, 525, 419), (438, 424, 423, 437), (422, 528, 527, 421), (440, 426, 425, 439), (424, 530, 529, 423), (442, 428, 427, 441), (426, 532, 531, 425), (444, 430, 429, 443), (462, 448, 447, 461), (455, 441, 440, 454), (463, 451, 448, 462), (456, 442, 441, 455), (448, 436, 435, 447), (464, 452, 451, 463), (457, 443, 442, 456), (447, 435, 434, 446), (458, 444, 443, 457), (451, 437, 436, 448), (459, 445, 444, 458), (452, 438, 437, 451), (460, 446, 445, 459), (453, 439, 452, 464), (461, 447, 446, 460), (454, 440, 439, 453), (477, 463, 462, 476), (470, 456, 455, 469), (478, 464, 463, 477), (471, 457, 456, 470), (479, 465, 478, 491), (472, 458, 457, 471), (480, 468, 465, 479), (473, 459, 458, 472), (481, 469, 468, 480), (474, 460, 459, 473), (468, 454, 453, 465), (482, 470, 469, 481), (475, 461, 460, 474), (465, 453, 464, 478), (476, 462, 461, 475), (469, 455, 454, 468), (498, 486, 485, 497), (491, 478, 477, 490), (485, 472, 471, 484), (499, 487, 486, 498), (492, 479, 491, 504), (484, 471, 470, 482), (493, 480, 479, 492), (486, 473, 472, 485), (494, 481, 480, 493), (487, 474, 473, 486), (495, 482, 481, 494), (488, 475, 474, 487), (496, 484, 482, 495), (489, 476, 475, 488), (497, 485, 484, 496), (490, 477, 476, 489), (504, 491, 490, 503), (512, 499, 498, 511), (505, 492, 504, 516), (513, 500, 499, 512), (506, 493, 492, 505), (514, 502, 500, 513), (507, 494, 493, 506), (515, 503, 502, 514), (508, 495, 494, 507), (500, 488, 487, 499), (516, 504, 503, 515), (509, 496, 495, 508), (502, 489, 488, 500), (510, 497, 496, 509), (503, 490, 489, 502), (511, 498, 497, 510), (427, 533, 532, 426), (534, 522, 521, 533), (446, 434, 431, 445), (429, 417, 534, 428), (531, 519, 530, 424), (431, 419, 418, 430), (417, 523, 522, 534), (435, 421, 420, 434), (419, 525, 524, 418), (437, 423, 422, 436), (421, 527, 526, 420), (439, 425, 438, 452), (423, 529, 528, 422), (441, 427, 426, 440), (425, 531, 424, 438), (443, 429, 428, 442), (530, 518, 517, 529), (529, 517, 501, 528), (528, 501, 483, 527), (527, 483, 467, 526), (526, 467, 466, 525), (525, 466, 450, 524), (524, 450, 449, 523), (523, 449, 433, 522), (522, 433, 432, 521), (521, 432, 416, 520), (520, 416, 535, 519), (519, 535, 518, 530), (518, 536, 537, 517), (517, 537, 538, 501), (501, 538, 539, 483), (483, 539, 540, 467), (467, 540, 541, 466), (466, 541, 542, 450), (450, 542, 543, 449), (449, 543, 544, 433), (433, 544, 545, 432), (432, 545, 546, 416), (416, 546, 547, 535), (535, 547, 536, 518), (536, 548, 549, 537), (537, 549, 550, 538), (538, 550, 551, 539), (539, 551, 552, 540), (540, 552, 553, 541), (541, 553, 554, 542), (542, 554, 555, 543), (543, 555, 556, 544), (544, 556, 557, 545), (545, 557, 558, 546), (546, 558, 559, 547), (547, 559, 548, 536), (548, 516, 515, 549), (549, 515, 514, 550), (550, 514, 513, 551), (551, 513, 512, 552), (552, 512, 511, 553), (553, 511, 510, 554), (554, 510, 509, 555), (555, 509, 508, 556), (556, 508, 507, 557), (557, 507, 506, 558), (558, 506, 505, 559), (559, 505, 516, 548), (572, 678, 677, 571), (677, 665, 664, 676), (589, 575, 574, 588), (574, 562, 561, 573), (676, 664, 663, 675), (578, 564, 563, 575), (562, 668, 667, 561), (580, 566, 565, 579), (564, 670, 669, 563), (582, 568, 567, 581), (566, 672, 671, 565), (584, 570, 569, 583), (568, 674, 673, 567), (586, 572, 571, 585), (570, 676, 675, 569), (588, 574, 573, 587), (606, 592, 591, 605), (599, 585, 584, 598), (607, 595, 592, 606), (600, 586, 585, 599), (592, 580, 579, 591), (608, 596, 595, 607), (601, 587, 586, 600), (591, 579, 578, 590), (602, 588, 587, 601), (595, 581, 580, 592), (603, 589, 588, 602), (596, 582, 581, 595), (604, 590, 589, 603), (597, 583, 596, 608), (605, 591, 590, 604), (598, 584, 583, 597), (621, 607, 606, 620), (614, 600, 599, 613), (622, 608, 607, 621), (615, 601, 600, 614), (623, 609, 622, 635), (616, 602, 601, 615), (624, 612, 609, 623), (617, 603, 602, 616), (625, 613, 612, 624), (618, 604, 603, 617), (612, 598, 597, 609), (626, 614, 613, 625), (619, 605, 604, 618), (609, 597, 608, 622), (620, 606, 605, 619), (613, 599, 598, 612), (642, 630, 629, 641), (635, 622, 621, 634), (629, 616, 615, 628), (643, 631, 630, 642), (636, 623, 635, 648), (628, 615, 614, 626), (637, 624, 623, 636), (630, 617, 616, 629), (638, 625, 624, 637), (631, 618, 617, 630), (639, 626, 625, 638), (632, 619, 618, 631), (640, 628, 626, 639), (633, 620, 619, 632), (641, 629, 628, 640), (634, 621, 620, 633), (648, 635, 634, 647), (656, 643, 642, 655), (649, 636, 648, 660), (657, 644, 643, 656), (650, 637, 636, 649), (658, 646, 644, 657), (651, 638, 637, 650), (659, 647, 646, 658), (652, 639, 638, 651), (644, 632, 631, 643), (660, 648, 647, 659), (653, 640, 639, 652), (646, 633, 632, 644), (654, 641, 640, 653), (647, 634, 633, 646), (655, 642, 641, 654), (571, 677, 676, 570), (678, 666, 665, 677), (590, 578, 575, 589), (573, 561, 678, 572), (675, 663, 674, 568), (575, 563, 562, 574), (561, 667, 666, 678), (579, 565, 564, 578), (563, 669, 668, 562), (581, 567, 566, 580), (565, 671, 670, 564), (583, 569, 582, 596), (567, 673, 672, 566), (585, 571, 570, 584), (569, 675, 568, 582), (587, 573, 572, 586), (674, 662, 661, 673), (673, 661, 645, 672), (672, 645, 627, 671), (671, 627, 611, 670), (670, 611, 610, 669), (669, 610, 594, 668), (668, 594, 593, 667), (667, 593, 577, 666), (666, 577, 576, 665), (665, 576, 560, 664), (664, 560, 679, 663), (663, 679, 662, 674), (662, 680, 681, 661), (661, 681, 682, 645), (645, 682, 683, 627), (627, 683, 684, 611), (611, 684, 685, 610), (610, 685, 686, 594), (594, 686, 687, 593), (593, 687, 688, 577), (577, 688, 689, 576), (576, 689, 690, 560), (560, 690, 691, 679), (679, 691, 680, 662), (680, 692, 693, 681), (681, 693, 694, 682), (682, 694, 695, 683), (683, 695, 696, 684), (684, 696, 697, 685), (685, 697, 698, 686), (686, 698, 699, 687), (687, 699, 700, 688), (688, 700, 701, 689), (689, 701, 702, 690), (690, 702, 703, 691), (691, 703, 692, 680), (692, 660, 659, 693), (693, 659, 658, 694), (694, 658, 657, 695), (695, 657, 656, 696), (696, 656, 655, 697), (697, 655, 654, 698), (698, 654, 653, 699), (699, 653, 652, 700), (700, 652, 651, 701), (701, 651, 650, 702), (702, 650, 649, 703), (703, 649, 660, 692), (40, 43, 705, 704), (43, 42, 706, 705), (41, 40, 704, 707), (42, 41, 707, 706), (47, 710, 709, 46), (42, 43, 709, 710), (40, 41, 711, 708), (43, 40, 708, 709), (46, 709, 708, 44), (44, 708, 711, 45), (7, 5, 744, 745), (10, 1, 746, 738), (9, 7, 745, 729), (3, 8, 730, 747), (5, 11, 739, 744), (8, 10, 738, 730), (11, 9, 729, 739), (1, 3, 747, 746), (720, 721, 722, 723), (9, 721, 720, 7), (11, 722, 721, 9), (5, 723, 722, 11), (7, 720, 723, 5), (724, 725, 726, 727), (10, 725, 724, 1), (8, 726, 725, 10), (3, 727, 726, 8), (1, 724, 727, 3), (713, 716, 729, 745), (717, 718, 747, 730), (716, 717, 730, 729), (718, 713, 745, 747), (735, 734, 733, 732), (718, 717, 734, 735), (717, 716, 733, 734), (716, 713, 732, 733), (712, 715, 746, 744), (715, 714, 738, 746), (719, 712, 744, 739), (714, 719, 739, 738), (741, 743, 742, 740), (715, 712, 741, 740), (719, 714, 742, 743), (714, 715, 740, 742), (737, 728, 745, 744), (736, 737, 744, 746), (728, 731, 747, 745), (731, 736, 746, 747), (748, 750, 751, 749), (737, 736, 750, 748), (731, 728, 749, 751), (728, 737, 748, 749), (24, 25, 754, 752), (24, 752, 755, 26), (29, 31, 753, 755), (28, 754, 753, 31)])
_uv = me_cube.uv_layers.new(name='UVMap')
_uv.uv.foreach_set('vector', [0.4146, 0.6782, 0.1097, 0.6777, 0.1097, 0.3621, 0.4146, 0.3626, 0.5507, 0.1836, 0.5507, 0.1667, 0.5514, 0.1667, 0.5514, 0.1836, 0.5455, 0.6969, 0.4813, 0.6918, 0.4813, 0.6918, 0.5455, 0.6969, 0.508, 0.163, 0.508, 0.1862, 0.5073, 0.1862, 0.5073, 0.163, 0.541, 0.1724, 0.519, 0.1724, 0.5169, 0.1701, 0.5431, 0.1701, 0.5448, 0.2075, 0.541, 0.1724, 0.5431, 0.1701, 0.5474, 0.2098, 0.519, 0.1724, 0.5157, 0.2075, 0.5131, 0.2098, 0.5169, 0.1701, 0.5157, 0.2075, 0.5448, 0.2075, 0.5474, 0.2098, 0.5131, 0.2098, 0.1366, 0.8034, 0.1366, 0.4519, 0.4127, 0.4927, 0.4127, 0.759, 0.4108, 0.4294, 0.4108, 0.7797, 0.09904, 0.78, 0.09904, 0.4296, 0.4047, 0.3756, 0.4047, 0.8155, 0.1106, 0.6654, 0.1103, 0.3748, 0.4161, 0.3751, 0.4161, 0.8445, 0.1018, 0.8442, 0.1016, 0.5342, 0.498, 0.1951, 0.4969, 0.1942, 0.498, 0.1928, 0.499, 0.1937, 0.5154, 0.1754, 0.5141, 0.1754, 0.5141, 0.1735, 0.5154, 0.1735, 0.5189, 0.1979, 0.5178, 0.1988, 0.5168, 0.1974, 0.5178, 0.1966, 0.4962, 0.1999, 0.4943, 0.1999, 0.4943, 0.1953, 0.4962, 0.1953, 0.5705, 0.5945, 0.5705, 0.5843, 0.5795, 0.5843, 0.5795, 0.5945, 0.4986, 0.1705, 0.4986, 0.1723, 0.4969, 0.1724, 0.4969, 0.1705, 0.2707, 0.2129, 0.1317, 0.2126, 0.1316, 0.1222, 0.2706, 0.1224, 0.4969, 0.1928, 0.4969, 0.191, 0.4985, 0.191, 0.4985, 0.1928, 0.2553, 0.2018, 0.2552, 0.1218, 0.4148, 0.1208, 0.4149, 0.2008, 0.5154, 0.194, 0.5141, 0.194, 0.5141, 0.1921, 0.5154, 0.1921, 0.5168, 0.1988, 0.5186, 0.1988, 0.5186, 0.2034, 0.5168, 0.2034, 0.4986, 0.1519, 0.4986, 0.1538, 0.4969, 0.1538, 0.4969, 0.1519, 0.2596, 0.1246, 0.3873, 0.1268, 0.387, 0.2075, 0.2592, 0.2054, 0.2649, 0.1949, 0.2654, 0.1257, 0.4038, 0.1288, 0.4034, 0.198, 0.6733, 0.7007, 0.6732, 0.7079, 0.6632, 0.7078, 0.6632, 0.7007, 0.5669, 0.7004, 0.5669, 0.7076, 0.5568, 0.7076, 0.5568, 0.7004, 0.4969, 0.1942, 0.498, 0.1951, 0.499, 0.2, 0.498, 0.1991, 0.5517, 0.1889, 0.5536, 0.1889, 0.5536, 0.1935, 0.5517, 0.1935, 0.553, 0.1942, 0.5538, 0.1953, 0.5538, 0.2003, 0.553, 0.1992, 0.516, 0.2, 0.5141, 0.2, 0.5141, 0.1953, 0.516, 0.1953, 0.5178, 0.1966, 0.5168, 0.1974, 0.5178, 0.1925, 0.5189, 0.1917, 0.5304, 0.1936, 0.5292, 0.195, 0.5292, 0.1885, 0.5304, 0.1871, 0.5186, 0.1985, 0.5178, 0.1783, 0.519, 0.1783, 0.519, 0.1985, 0.496, 0.1685, 0.496, 0.153, 0.4963, 0.153, 0.4963, 0.1685, 0.5178, 0.1783, 0.5178, 0.1995, 0.5166, 0.1995, 0.5166, 0.1783, 0.54, 0.2002, 0.5365, 0.1974, 0.5365, 0.1819, 0.54, 0.179, 0.4904, 0.2022, 0.4912, 0.182, 0.4916, 0.182, 0.4916, 0.2022, 0.52, 0.1783, 0.52, 0.1963, 0.5197, 0.1963, 0.5197, 0.1783, 0.5462, 0.1907, 0.5455, 0.1895, 0.5477, 0.1895, 0.547, 0.1907, 0.5379, 0.1881, 0.5386, 0.1895, 0.5363, 0.1895, 0.5371, 0.1881, 0.4878, 0.237, 0.4885, 0.2382, 0.4862, 0.2382, 0.4869, 0.237, 0.5251, 0.1879, 0.5262, 0.1872, 0.5262, 0.1895, 0.5251, 0.1887, 0.5214, 0.1872, 0.5214, 0.1895, 0.5192, 0.1895, 0.5192, 0.1872, 0.5148, 0.1895, 0.5148, 0.1872, 0.517, 0.1872, 0.517, 0.1895, 0.537, 0.2101, 0.537, 0.209, 0.538, 0.209, 0.538, 0.2101, 0.4878, 0.2345, 0.4878, 0.2357, 0.4869, 0.2357, 0.4869, 0.2345, 0.538, 0.1858, 0.538, 0.187, 0.537, 0.1869, 0.537, 0.1858, 0.5461, 0.1932, 0.5461, 0.1919, 0.5471, 0.1919, 0.5471, 0.1932, 0.537, 0.209, 0.5371, 0.2078, 0.5379, 0.2078, 0.538, 0.209, 0.4878, 0.2357, 0.4878, 0.237, 0.4869, 0.237, 0.4869, 0.2357, 0.538, 0.187, 0.5379, 0.1881, 0.5371, 0.1881, 0.537, 0.1869, 0.5461, 0.1919, 0.5462, 0.1907, 0.547, 0.1907, 0.5471, 0.1919, 0.5455, 0.1944, 0.5461, 0.1932, 0.5471, 0.1932, 0.5477, 0.1944, 0.5386, 0.1848, 0.538, 0.1858, 0.537, 0.1858, 0.5363, 0.1848, 0.4885, 0.2333, 0.4878, 0.2345, 0.4869, 0.2345, 0.4862, 0.2333, 0.5363, 0.2115, 0.537, 0.2101, 0.538, 0.2101, 0.5386, 0.2115, 0.5469, 0.1874, 0.5477, 0.1886, 0.5454, 0.1886, 0.5461, 0.1874, 0.5394, 0.1862, 0.5386, 0.1848, 0.5409, 0.1848, 0.5402, 0.1862, 0.5461, 0.18, 0.5454, 0.1788, 0.5477, 0.1788, 0.5469, 0.18, 0.5262, 0.1879, 0.5272, 0.1872, 0.5272, 0.1895, 0.5262, 0.1887, 0.5192, 0.1872, 0.5192, 0.1895, 0.517, 0.1895, 0.517, 0.1872, 0.5125, 0.1895, 0.5125, 0.1872, 0.5148, 0.1872, 0.5148, 0.1895, 0.5393, 0.2101, 0.5393, 0.209, 0.5402, 0.209, 0.5402, 0.2101, 0.546, 0.1825, 0.546, 0.1813, 0.547, 0.1813, 0.547, 0.1825, 0.5393, 0.1885, 0.5393, 0.1873, 0.5402, 0.1873, 0.5402, 0.1885, 0.547, 0.185, 0.547, 0.1862, 0.546, 0.1862, 0.546, 0.185, 0.5393, 0.209, 0.5394, 0.2078, 0.5402, 0.2078, 0.5402, 0.209, 0.546, 0.1813, 0.5461, 0.18, 0.5469, 0.18, 0.547, 0.1813, 0.5393, 0.1873, 0.5394, 0.1862, 0.5402, 0.1862, 0.5402, 0.1873, 0.547, 0.1862, 0.5469, 0.1874, 0.5461, 0.1874, 0.546, 0.1862, 0.5477, 0.1837, 0.547, 0.185, 0.546, 0.185, 0.5454, 0.1837, 0.5386, 0.1895, 0.5393, 0.1885, 0.5402, 0.1885, 0.5409, 0.1895, 0.5454, 0.1837, 0.546, 0.1825, 0.547, 0.1825, 0.5477, 0.1837, 0.5386, 0.2115, 0.5393, 0.2101, 0.5402, 0.2101, 0.5409, 0.2115, 0.5468, 0.2026, 0.547, 0.2045, 0.5459, 0.2045, 0.5461, 0.2026, 0.5422, 0.1876, 0.5424, 0.1895, 0.5413, 0.1895, 0.5415, 0.1876, 0.5468, 0.2076, 0.547, 0.2095, 0.5459, 0.2095, 0.5461, 0.2076, 0.5475, 0.2247, 0.5478, 0.2265, 0.5466, 0.2265, 0.5469, 0.2247, 0.5233, 0.1891, 0.5233, 0.1872, 0.5251, 0.1872, 0.5251, 0.1891, 0.5299, 0.1834, 0.5299, 0.1845, 0.5288, 0.1845, 0.5288, 0.1834, 0.5476, 0.2227, 0.5476, 0.2237, 0.5468, 0.2237, 0.5468, 0.2227, 0.5468, 0.2055, 0.5468, 0.2065, 0.546, 0.2065, 0.546, 0.2055, 0.5423, 0.1856, 0.5423, 0.1866, 0.5415, 0.1866, 0.5415, 0.1856, 0.5468, 0.2005, 0.5468, 0.2015, 0.546, 0.2015, 0.546, 0.2005, 0.5476, 0.2237, 0.5475, 0.2247, 0.5469, 0.2247, 0.5468, 0.2237, 0.5468, 0.2065, 0.5468, 0.2076, 0.5461, 0.2076, 0.546, 0.2065, 0.5423, 0.1866, 0.5422, 0.1876, 0.5415, 0.1876, 0.5415, 0.1866, 0.5468, 0.2015, 0.5468, 0.2026, 0.5461, 0.2026, 0.546, 0.2015, 0.5474, 0.1994, 0.5468, 0.2005, 0.546, 0.2005, 0.5455, 0.1994, 0.5428, 0.1848, 0.5423, 0.1856, 0.5415, 0.1856, 0.5409, 0.1848, 0.5474, 0.2045, 0.5468, 0.2055, 0.546, 0.2055, 0.5455, 0.2045, 0.5482, 0.2216, 0.5476, 0.2227, 0.5468, 0.2227, 0.5462, 0.2216, 0.5461, 0.1963, 0.546, 0.1944, 0.5469, 0.1944, 0.5468, 0.1963, 0.5434, 0.1866, 0.5433, 0.1848, 0.5442, 0.1848, 0.5441, 0.1866, 0.5469, 0.2135, 0.5468, 0.2116, 0.5476, 0.2116, 0.5475, 0.2135, 0.5469, 0.2184, 0.5468, 0.2166, 0.5476, 0.2166, 0.5475, 0.2184, 0.5233, 0.1872, 0.5233, 0.1891, 0.5214, 0.1891, 0.5214, 0.1872, 0.5297, 0.1845, 0.5297, 0.1854, 0.5288, 0.1854, 0.5288, 0.1845, 0.5468, 0.2204, 0.5468, 0.2194, 0.5476, 0.2194, 0.5476, 0.2204, 0.5468, 0.2156, 0.5468, 0.2145, 0.5476, 0.2145, 0.5476, 0.2156, 0.5434, 0.1886, 0.5434, 0.1876, 0.5442, 0.1876, 0.5442, 0.1886, 0.546, 0.1984, 0.546, 0.1973, 0.5468, 0.1973, 0.5468, 0.1984, 0.5468, 0.2194, 0.5469, 0.2184, 0.5475, 0.2184, 0.5476, 0.2194, 0.5468, 0.2145, 0.5469, 0.2135, 0.5475, 0.2135, 0.5476, 0.2145, 0.5434, 0.1876, 0.5434, 0.1866, 0.5441, 0.1866, 0.5442, 0.1876, 0.546, 0.1973, 0.5461, 0.1963, 0.5468, 0.1963, 0.5468, 0.1973, 0.5455, 0.1994, 0.546, 0.1984, 0.5468, 0.1984, 0.5474, 0.1994, 0.5428, 0.1894, 0.5434, 0.1886, 0.5442, 0.1886, 0.5448, 0.1894, 0.5462, 0.2166, 0.5468, 0.2156, 0.5476, 0.2156, 0.5482, 0.2166, 0.5462, 0.2216, 0.5468, 0.2204, 0.5476, 0.2204, 0.5482, 0.2216, 0.3506, 0.4846, 0.3506, 0.4842, 0.3507, 0.4842, 0.3507, 0.4846, 0.3507, 0.4846, 0.3507, 0.4842, 0.3508, 0.4842, 0.3508, 0.4845, 0.3604, 0.4663, 0.3606, 0.4665, 0.3606, 0.4666, 0.3603, 0.4664, 0.3603, 0.4664, 0.3606, 0.4666, 0.3605, 0.4666, 0.3603, 0.4665, 0.3653, 0.4668, 0.3653, 0.467, 0.3652, 0.467, 0.3652, 0.4668, 0.3603, 0.4665, 0.3605, 0.4666, 0.3604, 0.4668, 0.3602, 0.4667, 0.3643, 0.4678, 0.3644, 0.4679, 0.3643, 0.4681, 0.3641, 0.4679, 0.3634, 0.4683, 0.3634, 0.4681, 0.3634, 0.4681, 0.3634, 0.4684, 0.3641, 0.4679, 0.3642, 0.4681, 0.3642, 0.4682, 0.364, 0.4679, 0.364, 0.4679, 0.3642, 0.4682, 0.3641, 0.4682, 0.364, 0.4679, 0.364, 0.4679, 0.3641, 0.4682, 0.3641, 0.4683, 0.3639, 0.468, 0.3506, 0.4845, 0.3506, 0.4842, 0.3506, 0.4842, 0.3506, 0.4846, 0.3506, 0.4842, 0.3507, 0.4839, 0.3507, 0.4839, 0.3507, 0.4842, 0.3607, 0.4665, 0.3608, 0.4668, 0.3608, 0.4668, 0.3606, 0.4665, 0.3606, 0.4665, 0.3608, 0.4668, 0.3607, 0.4668, 0.3606, 0.4666, 0.3606, 0.4666, 0.3607, 0.4668, 0.3607, 0.4668, 0.3605, 0.4666, 0.3605, 0.4666, 0.3607, 0.4668, 0.3606, 0.4668, 0.3605, 0.4666, 0.3605, 0.4666, 0.3606, 0.4668, 0.3604, 0.4669, 0.3604, 0.4668, 0.3644, 0.4679, 0.3645, 0.468, 0.3645, 0.4682, 0.3643, 0.4681, 0.3643, 0.4681, 0.3645, 0.4682, 0.3644, 0.4683, 0.3642, 0.4681, 0.3642, 0.4681, 0.3644, 0.4683, 0.3644, 0.4683, 0.3642, 0.4682, 0.3642, 0.4682, 0.3644, 0.4683, 0.3644, 0.4684, 0.3641, 0.4682, 0.3641, 0.4682, 0.3644, 0.4684, 0.3644, 0.4684, 0.3641, 0.4683, 0.3506, 0.4842, 0.3506, 0.4839, 0.3507, 0.4839, 0.3506, 0.4842, 0.3695, 0.4748, 0.3695, 0.4751, 0.3694, 0.4751, 0.3694, 0.4748, 0.3608, 0.4668, 0.3608, 0.4671, 0.3608, 0.4671, 0.3608, 0.4668, 0.3608, 0.4668, 0.3608, 0.4671, 0.3607, 0.4671, 0.3607, 0.4668, 0.3607, 0.4668, 0.3607, 0.4671, 0.3607, 0.4671, 0.3607, 0.4668, 0.3607, 0.4668, 0.3607, 0.4671, 0.3606, 0.4671, 0.3606, 0.4668, 0.3606, 0.4668, 0.3606, 0.4671, 0.3604, 0.467, 0.3604, 0.4669, 0.3645, 0.468, 0.3646, 0.468, 0.3647, 0.4682, 0.3645, 0.4682, 0.3645, 0.4682, 0.3647, 0.4682, 0.3647, 0.4683, 0.3644, 0.4683, 0.3644, 0.4683, 0.3647, 0.4683, 0.3647, 0.4683, 0.3644, 0.4683, 0.3644, 0.4683, 0.3647, 0.4683, 0.3647, 0.4684, 0.3644, 0.4684, 0.3644, 0.4684, 0.3647, 0.4684, 0.3647, 0.4684, 0.3644, 0.4684, 0.3695, 0.4748, 0.3695, 0.4751, 0.3695, 0.4751, 0.3695, 0.4748, 0.3695, 0.4751, 0.3695, 0.4755, 0.3694, 0.4755, 0.3694, 0.4751, 0.3694, 0.4751, 0.3694, 0.4755, 0.3693, 0.4755, 0.3693, 0.4751, 0.3608, 0.4671, 0.3606, 0.4674, 0.3606, 0.4674, 0.3607, 0.4671, 0.3607, 0.4671, 0.3606, 0.4674, 0.3605, 0.4673, 0.3607, 0.4671, 0.3644, 0.467, 0.3644, 0.4668, 0.3645, 0.4668, 0.3645, 0.467, 0.3606, 0.4671, 0.3605, 0.4673, 0.3604, 0.4671, 0.3604, 0.467, 0.3646, 0.468, 0.3647, 0.4679, 0.3649, 0.4681, 0.3647, 0.4682, 0.3649, 0.4668, 0.3649, 0.467, 0.3649, 0.467, 0.3649, 0.4668, 0.3647, 0.4683, 0.3649, 0.4681, 0.365, 0.4682, 0.3647, 0.4683, 0.3647, 0.4683, 0.365, 0.4682, 0.365, 0.4682, 0.3647, 0.4684, 0.3696, 0.4751, 0.3696, 0.4755, 0.3695, 0.4755, 0.3695, 0.4751, 0.3695, 0.4751, 0.3695, 0.4755, 0.3695, 0.4755, 0.3695, 0.4751, 0.3695, 0.4755, 0.3695, 0.4758, 0.3694, 0.4758, 0.3694, 0.4755, 0.3607, 0.4674, 0.3604, 0.4676, 0.3604, 0.4676, 0.3606, 0.4674, 0.3606, 0.4674, 0.3604, 0.4676, 0.3603, 0.4675, 0.3606, 0.4674, 0.3606, 0.4674, 0.3603, 0.4675, 0.3603, 0.4674, 0.3605, 0.4673, 0.3605, 0.4673, 0.3603, 0.4674, 0.3603, 0.4674, 0.3605, 0.4673, 0.3605, 0.4673, 0.3603, 0.4674, 0.3602, 0.4672, 0.3604, 0.4671, 0.3647, 0.4679, 0.3648, 0.4678, 0.365, 0.4679, 0.3649, 0.4681, 0.3649, 0.4681, 0.365, 0.4679, 0.365, 0.4679, 0.3649, 0.4681, 0.3649, 0.4681, 0.365, 0.4679, 0.3651, 0.4679, 0.365, 0.4682, 0.365, 0.4682, 0.3651, 0.4679, 0.3652, 0.4679, 0.365, 0.4682, 0.365, 0.4682, 0.3652, 0.4679, 0.3652, 0.468, 0.3651, 0.4683, 0.3695, 0.4755, 0.3695, 0.4758, 0.3695, 0.4758, 0.3695, 0.4755, 0.3574, 0.4828, 0.3574, 0.4825, 0.3575, 0.4825, 0.3575, 0.4828, 0.3604, 0.4676, 0.36, 0.4676, 0.36, 0.4676, 0.3604, 0.4676, 0.3604, 0.4676, 0.36, 0.4676, 0.36, 0.4675, 0.3603, 0.4675, 0.3603, 0.4675, 0.36, 0.4675, 0.3601, 0.4674, 0.3603, 0.4674, 0.3643, 0.4668, 0.3643, 0.4666, 0.3644, 0.4665, 0.3644, 0.4668, 0.3603, 0.4674, 0.3601, 0.4674, 0.3601, 0.4672, 0.3602, 0.4672, 0.3648, 0.4678, 0.3648, 0.4677, 0.365, 0.4677, 0.365, 0.4679, 0.365, 0.4679, 0.365, 0.4677, 0.365, 0.4676, 0.365, 0.4679, 0.365, 0.4679, 0.365, 0.4676, 0.3651, 0.4676, 0.3651, 0.4679, 0.3651, 0.4679, 0.3651, 0.4676, 0.3652, 0.4676, 0.3652, 0.4679, 0.3652, 0.4679, 0.3652, 0.4676, 0.3652, 0.4676, 0.3652, 0.468, 0.3573, 0.4828, 0.3573, 0.4825, 0.3574, 0.4825, 0.3574, 0.4828, 0.3574, 0.4825, 0.3574, 0.4821, 0.3575, 0.4821, 0.3575, 0.4825, 0.3575, 0.4825, 0.3575, 0.4821, 0.3575, 0.4821, 0.3575, 0.4825, 0.36, 0.4676, 0.3597, 0.4674, 0.3598, 0.4674, 0.36, 0.4675, 0.36, 0.4675, 0.3598, 0.4674, 0.3598, 0.4673, 0.3601, 0.4674, 0.3643, 0.4666, 0.3643, 0.4663, 0.3644, 0.4663, 0.3644, 0.4665, 0.3601, 0.4674, 0.3599, 0.4673, 0.36, 0.4671, 0.3601, 0.4672, 0.3648, 0.4677, 0.3647, 0.4676, 0.3649, 0.4675, 0.365, 0.4677, 0.365, 0.4677, 0.3649, 0.4675, 0.3649, 0.4674, 0.365, 0.4676, 0.365, 0.4676, 0.3649, 0.4674, 0.365, 0.4674, 0.3651, 0.4676, 0.3651, 0.4676, 0.365, 0.4674, 0.365, 0.4673, 0.3652, 0.4676, 0.3573, 0.4825, 0.3573, 0.4821, 0.3573, 0.4821, 0.3573, 0.4825, 0.3573, 0.4825, 0.3573, 0.4821, 0.3574, 0.4821, 0.3574, 0.4825, 0.3574, 0.4821, 0.3574, 0.4818, 0.3575, 0.4818, 0.3575, 0.4821, 0.3597, 0.4674, 0.3595, 0.4671, 0.3596, 0.4671, 0.3597, 0.4674, 0.3597, 0.4674, 0.3596, 0.4671, 0.3596, 0.4671, 0.3598, 0.4674, 0.3598, 0.4674, 0.3596, 0.4671, 0.3597, 0.4671, 0.3598, 0.4673, 0.3598, 0.4673, 0.3597, 0.4671, 0.3598, 0.4671, 0.3599, 0.4673, 0.3599, 0.4673, 0.3598, 0.4671, 0.36, 0.467, 0.36, 0.4671, 0.3647, 0.4676, 0.3646, 0.4675, 0.3647, 0.4673, 0.3649, 0.4675, 0.3649, 0.4675, 0.3647, 0.4673, 0.3647, 0.4673, 0.3649, 0.4674, 0.3649, 0.4674, 0.3647, 0.4673, 0.3647, 0.4672, 0.365, 0.4674, 0.365, 0.4674, 0.3647, 0.4672, 0.3647, 0.4672, 0.365, 0.4673, 0.365, 0.4673, 0.3647, 0.4672, 0.3647, 0.4671, 0.3651, 0.4673, 0.3573, 0.4821, 0.3573, 0.4818, 0.3574, 0.4818, 0.3574, 0.4821, 0.3685, 0.4748, 0.3685, 0.4751, 0.3684, 0.4751, 0.3684, 0.4748, 0.3595, 0.4671, 0.3595, 0.4668, 0.3596, 0.4668, 0.3596, 0.4671, 0.3596, 0.4671, 0.3596, 0.4668, 0.3596, 0.4668, 0.3596, 0.4671, 0.3596, 0.4671, 0.3596, 0.4668, 0.3597, 0.4668, 0.3597, 0.4671, 0.3597, 0.4671, 0.3597, 0.4668, 0.3598, 0.4668, 0.3598, 0.4671, 0.3598, 0.4671, 0.3598, 0.4668, 0.36, 0.4669, 0.36, 0.467, 0.3646, 0.4675, 0.3645, 0.4675, 0.3645, 0.4673, 0.3647, 0.4673, 0.3647, 0.4673, 0.3645, 0.4673, 0.3644, 0.4673, 0.3647, 0.4673, 0.3647, 0.4673, 0.3644, 0.4673, 0.3644, 0.4672, 0.3647, 0.4672, 0.3647, 0.4672, 0.3644, 0.4672, 0.3644, 0.4672, 0.3647, 0.4672, 0.3647, 0.4672, 0.3644, 0.4672, 0.3644, 0.4671, 0.3647, 0.4671, 0.3686, 0.4748, 0.3686, 0.4751, 0.3685, 0.4751, 0.3685, 0.4748, 0.3685, 0.4751, 0.3685, 0.4755, 0.3684, 0.4755, 0.3684, 0.4751, 0.3684, 0.4751, 0.3684, 0.4755, 0.3684, 0.4755, 0.3684, 0.4751, 0.3596, 0.4668, 0.3597, 0.4665, 0.3598, 0.4666, 0.3596, 0.4668, 0.3596, 0.4668, 0.3598, 0.4666, 0.3598, 0.4666, 0.3597, 0.4668, 0.3649, 0.467, 0.3649, 0.4668, 0.365, 0.4668, 0.365, 0.467, 0.3598, 0.4668, 0.3599, 0.4666, 0.36, 0.4668, 0.36, 0.4669, 0.3645, 0.4675, 0.3644, 0.4676, 0.3643, 0.4675, 0.3645, 0.4673, 0.3646, 0.467, 0.3646, 0.4668, 0.3646, 0.4668, 0.3646, 0.467, 0.3644, 0.4673, 0.3642, 0.4674, 0.3642, 0.4674, 0.3644, 0.4672, 0.3644, 0.4672, 0.3642, 0.4674, 0.3641, 0.4673, 0.3644, 0.4672, 0.3686, 0.4751, 0.3686, 0.4755, 0.3686, 0.4755, 0.3686, 0.4751, 0.3686, 0.4751, 0.3686, 0.4755, 0.3685, 0.4755, 0.3685, 0.4751, 0.3685, 0.4755, 0.3685, 0.4758, 0.3684, 0.4758, 0.3684, 0.4755, 0.3597, 0.4665, 0.36, 0.4663, 0.36, 0.4663, 0.3597, 0.4665, 0.3597, 0.4665, 0.36, 0.4663, 0.36, 0.4664, 0.3598, 0.4666, 0.3598, 0.4666, 0.36, 0.4664, 0.3601, 0.4665, 0.3598, 0.4666, 0.3598, 0.4666, 0.3601, 0.4665, 0.3601, 0.4665, 0.3599, 0.4666, 0.3599, 0.4666, 0.3601, 0.4665, 0.3601, 0.4667, 0.36, 0.4668, 0.3644, 0.4676, 0.3643, 0.4677, 0.3641, 0.4677, 0.3643, 0.4675, 0.3643, 0.4675, 0.3641, 0.4677, 0.3641, 0.4676, 0.3642, 0.4674, 0.3642, 0.4674, 0.3641, 0.4676, 0.364, 0.4676, 0.3642, 0.4674, 0.3642, 0.4674, 0.364, 0.4676, 0.364, 0.4676, 0.3641, 0.4673, 0.3641, 0.4673, 0.364, 0.4676, 0.3639, 0.4676, 0.3641, 0.4673, 0.3686, 0.4755, 0.3686, 0.4758, 0.3685, 0.4758, 0.3685, 0.4755, 0.3506, 0.4849, 0.3506, 0.4846, 0.3507, 0.4846, 0.3507, 0.4849, 0.3507, 0.4849, 0.3507, 0.4846, 0.3508, 0.4845, 0.3508, 0.4848, 0.36, 0.4663, 0.3604, 0.4663, 0.3603, 0.4664, 0.36, 0.4664, 0.36, 0.4664, 0.3603, 0.4664, 0.3603, 0.4665, 0.3601, 0.4665, 0.3601, 0.4665, 0.3603, 0.4665, 0.3603, 0.4665, 0.3601, 0.4665, 0.3601, 0.4665, 0.3603, 0.4665, 0.3602, 0.4667, 0.3601, 0.4667, 0.3643, 0.4677, 0.3643, 0.4678, 0.3641, 0.4679, 0.3641, 0.4677, 0.3641, 0.4677, 0.3641, 0.4679, 0.3641, 0.4679, 0.3641, 0.4676, 0.3641, 0.4676, 0.3641, 0.4679, 0.364, 0.4679, 0.364, 0.4676, 0.364, 0.4676, 0.364, 0.4679, 0.364, 0.4679, 0.364, 0.4676, 0.364, 0.4676, 0.364, 0.4679, 0.3639, 0.468, 0.3639, 0.4676, 0.3506, 0.4849, 0.3506, 0.4845, 0.3506, 0.4846, 0.3506, 0.4849, 0.3654, 0.4756, 0.3655, 0.4758, 0.3655, 0.4759, 0.3653, 0.4756, 0.3655, 0.4759, 0.3657, 0.476, 0.3657, 0.4761, 0.3654, 0.4759, 0.3614, 0.4665, 0.3616, 0.4665, 0.3616, 0.4667, 0.3614, 0.4667, 0.3657, 0.4755, 0.3657, 0.4756, 0.3656, 0.4758, 0.3655, 0.4756, 0.3654, 0.4759, 0.3657, 0.4761, 0.3657, 0.4761, 0.3654, 0.4759, 0.3634, 0.4679, 0.3634, 0.4676, 0.3634, 0.4676, 0.3634, 0.4679, 0.3657, 0.4756, 0.3658, 0.4757, 0.3658, 0.4759, 0.3656, 0.4758, 0.3617, 0.4663, 0.3619, 0.4665, 0.3619, 0.4666, 0.3616, 0.4664, 0.3618, 0.4666, 0.362, 0.4668, 0.3619, 0.4668, 0.3618, 0.4666, 0.3636, 0.4676, 0.3636, 0.468, 0.3635, 0.468, 0.3635, 0.4676, 0.3619, 0.4665, 0.3621, 0.4668, 0.362, 0.4668, 0.3619, 0.4666, 0.3653, 0.4753, 0.3653, 0.4756, 0.3652, 0.4756, 0.3652, 0.4753, 0.3636, 0.468, 0.3636, 0.4683, 0.3635, 0.4683, 0.3635, 0.468, 0.3654, 0.4753, 0.3654, 0.4756, 0.3653, 0.4756, 0.3653, 0.4753, 0.3637, 0.4676, 0.3637, 0.468, 0.3637, 0.468, 0.3637, 0.4676, 0.3657, 0.4754, 0.3657, 0.4755, 0.3655, 0.4756, 0.3655, 0.4754, 0.3611, 0.4665, 0.3613, 0.4663, 0.3614, 0.4664, 0.3611, 0.4666, 0.3655, 0.4751, 0.3653, 0.4753, 0.3653, 0.4753, 0.3654, 0.475, 0.361, 0.4665, 0.3613, 0.4663, 0.3613, 0.4663, 0.3611, 0.4665, 0.3655, 0.4751, 0.3654, 0.4753, 0.3653, 0.4753, 0.3655, 0.4751, 0.3613, 0.4663, 0.3617, 0.4663, 0.3616, 0.4664, 0.3614, 0.4664, 0.3585, 0.4851, 0.3585, 0.4848, 0.3586, 0.4848, 0.3586, 0.4851, 0.3656, 0.4752, 0.3655, 0.4754, 0.3654, 0.4753, 0.3655, 0.4751, 0.3614, 0.4664, 0.3616, 0.4664, 0.3616, 0.4665, 0.3614, 0.4665, 0.3657, 0.4753, 0.3657, 0.4754, 0.3655, 0.4754, 0.3656, 0.4752, 0.3613, 0.4663, 0.3617, 0.4663, 0.3617, 0.4663, 0.3613, 0.4663, 0.3612, 0.4666, 0.3614, 0.4665, 0.3614, 0.4667, 0.3613, 0.4668, 0.3636, 0.4673, 0.3636, 0.4676, 0.3635, 0.4676, 0.3635, 0.4673, 0.3612, 0.4666, 0.3614, 0.4665, 0.3614, 0.4665, 0.3612, 0.4666, 0.3584, 0.4851, 0.3584, 0.4848, 0.3585, 0.4848, 0.3585, 0.4851, 0.3611, 0.4666, 0.3614, 0.4664, 0.3614, 0.4665, 0.3612, 0.4666, 0.3654, 0.475, 0.3653, 0.4753, 0.3652, 0.4753, 0.3654, 0.475, 0.3586, 0.4855, 0.3586, 0.4851, 0.3586, 0.4852, 0.3586, 0.4855, 0.3658, 0.475, 0.3655, 0.4751, 0.3655, 0.4751, 0.3657, 0.4749, 0.3585, 0.4855, 0.3585, 0.4851, 0.3586, 0.4851, 0.3586, 0.4855, 0.3648, 0.467, 0.3648, 0.4668, 0.3648, 0.4668, 0.3648, 0.467, 0.3584, 0.4858, 0.3584, 0.4855, 0.3585, 0.4855, 0.3585, 0.4858, 0.3658, 0.4752, 0.3657, 0.4753, 0.3656, 0.4752, 0.3658, 0.475, 0.366, 0.4749, 0.3657, 0.4749, 0.3657, 0.4748, 0.3661, 0.4748, 0.3611, 0.4668, 0.3612, 0.4666, 0.3613, 0.4668, 0.3613, 0.4669, 0.366, 0.4749, 0.3657, 0.4749, 0.3657, 0.4749, 0.366, 0.4749, 0.3646, 0.4668, 0.3646, 0.467, 0.3645, 0.467, 0.3645, 0.4668, 0.3584, 0.4855, 0.3584, 0.4852, 0.3584, 0.4851, 0.3584, 0.4855, 0.366, 0.475, 0.3658, 0.475, 0.3657, 0.4749, 0.366, 0.4749, 0.361, 0.4668, 0.3611, 0.4666, 0.3612, 0.4666, 0.361, 0.4668, 0.3584, 0.4855, 0.3584, 0.4851, 0.3585, 0.4851, 0.3585, 0.4855, 0.3609, 0.4668, 0.3611, 0.4665, 0.3611, 0.4666, 0.361, 0.4668, 0.3657, 0.4749, 0.3655, 0.4751, 0.3654, 0.475, 0.3657, 0.4749, 0.3612, 0.4673, 0.3611, 0.4671, 0.3613, 0.467, 0.3613, 0.4671, 0.3585, 0.4858, 0.3585, 0.4855, 0.3586, 0.4855, 0.3586, 0.4858, 0.3659, 0.4752, 0.3658, 0.4752, 0.3658, 0.475, 0.366, 0.475, 0.3612, 0.4673, 0.361, 0.4671, 0.3611, 0.4671, 0.3612, 0.4673, 0.3514, 0.4815, 0.3514, 0.4813, 0.3514, 0.4812, 0.3514, 0.4815, 0.366, 0.475, 0.3658, 0.475, 0.3658, 0.475, 0.366, 0.475, 0.3663, 0.475, 0.366, 0.4749, 0.3661, 0.4748, 0.3664, 0.475, 0.3611, 0.4671, 0.3611, 0.4668, 0.3613, 0.4669, 0.3613, 0.467, 0.3663, 0.4751, 0.366, 0.4749, 0.366, 0.4749, 0.3663, 0.475, 0.361, 0.4671, 0.361, 0.4668, 0.3611, 0.4668, 0.3611, 0.4671, 0.3662, 0.4751, 0.366, 0.475, 0.366, 0.4749, 0.3663, 0.4751, 0.361, 0.4671, 0.361, 0.4668, 0.361, 0.4668, 0.361, 0.4671, 0.3662, 0.4752, 0.366, 0.475, 0.366, 0.475, 0.3662, 0.4751, 0.3609, 0.4671, 0.3609, 0.4668, 0.361, 0.4668, 0.361, 0.4671, 0.366, 0.4753, 0.3659, 0.4752, 0.366, 0.475, 0.3662, 0.4752, 0.3608, 0.4671, 0.3608, 0.4668, 0.3609, 0.4668, 0.3609, 0.4671, 0.3514, 0.4815, 0.3514, 0.4812, 0.3515, 0.4813, 0.3515, 0.4815, 0.3652, 0.467, 0.3652, 0.4668, 0.3652, 0.4668, 0.3652, 0.467, 0.3514, 0.4819, 0.3514, 0.4815, 0.3514, 0.4815, 0.3514, 0.4819, 0.3614, 0.4675, 0.3611, 0.4674, 0.3612, 0.4673, 0.3614, 0.4674, 0.3665, 0.4753, 0.3663, 0.475, 0.3664, 0.475, 0.3665, 0.4753, 0.3613, 0.4676, 0.3611, 0.4674, 0.3611, 0.4674, 0.3614, 0.4675, 0.3664, 0.4753, 0.3663, 0.4751, 0.3663, 0.475, 0.3665, 0.4753, 0.3515, 0.4819, 0.3515, 0.4815, 0.3516, 0.4816, 0.3515, 0.4819, 0.3664, 0.4753, 0.3662, 0.4751, 0.3663, 0.4751, 0.3664, 0.4753, 0.3611, 0.4674, 0.361, 0.4671, 0.361, 0.4671, 0.3612, 0.4673, 0.3514, 0.4819, 0.3514, 0.4815, 0.3515, 0.4815, 0.3515, 0.4819, 0.3635, 0.4681, 0.3635, 0.4683, 0.3634, 0.4684, 0.3634, 0.4681, 0.3611, 0.4674, 0.3609, 0.4671, 0.361, 0.4671, 0.3611, 0.4674, 0.3661, 0.4754, 0.366, 0.4753, 0.3662, 0.4752, 0.3663, 0.4754, 0.361, 0.4674, 0.3608, 0.4671, 0.3609, 0.4671, 0.3611, 0.4674, 0.3614, 0.4674, 0.3612, 0.4673, 0.3613, 0.4671, 0.3614, 0.4672, 0.3653, 0.4756, 0.3655, 0.4759, 0.3654, 0.4759, 0.3653, 0.4756, 0.3655, 0.4758, 0.3658, 0.4759, 0.3657, 0.476, 0.3655, 0.4759, 0.3634, 0.4681, 0.3634, 0.4679, 0.3634, 0.4679, 0.3634, 0.4681, 0.3655, 0.4756, 0.3656, 0.4758, 0.3655, 0.4758, 0.3654, 0.4756, 0.3637, 0.468, 0.3637, 0.4683, 0.3636, 0.4683, 0.3636, 0.468, 0.3616, 0.4665, 0.3618, 0.4666, 0.3617, 0.4668, 0.3616, 0.4667, 0.3656, 0.4758, 0.3658, 0.4759, 0.3658, 0.4759, 0.3655, 0.4758, 0.3616, 0.4664, 0.3619, 0.4666, 0.3618, 0.4666, 0.3616, 0.4665, 0.3618, 0.4666, 0.3619, 0.4668, 0.3617, 0.4669, 0.3617, 0.4668, 0.3635, 0.4676, 0.3635, 0.468, 0.3635, 0.468, 0.3635, 0.4676, 0.3619, 0.4666, 0.362, 0.4668, 0.362, 0.4668, 0.3618, 0.4666, 0.3637, 0.4673, 0.3637, 0.4676, 0.3636, 0.4676, 0.3636, 0.4673, 0.362, 0.4665, 0.3622, 0.4668, 0.3621, 0.4668, 0.3619, 0.4665, 0.3653, 0.4753, 0.3653, 0.4756, 0.3653, 0.4756, 0.3653, 0.4753, 0.3637, 0.4676, 0.3637, 0.468, 0.3636, 0.468, 0.3636, 0.4676, 0.3655, 0.4754, 0.3655, 0.4756, 0.3654, 0.4756, 0.3654, 0.4753, 0.369, 0.4748, 0.369, 0.4751, 0.3689, 0.4751, 0.3689, 0.4748, 0.3622, 0.4668, 0.3622, 0.4671, 0.3621, 0.4671, 0.3621, 0.4668, 0.3621, 0.4668, 0.3621, 0.4671, 0.362, 0.4671, 0.362, 0.4668, 0.362, 0.4668, 0.362, 0.4671, 0.362, 0.4671, 0.362, 0.4668, 0.362, 0.4668, 0.362, 0.4671, 0.3619, 0.4671, 0.3619, 0.4668, 0.3619, 0.4668, 0.3619, 0.4671, 0.3617, 0.467, 0.3617, 0.4669, 0.3658, 0.4757, 0.3659, 0.4757, 0.366, 0.4759, 0.3658, 0.4759, 0.3658, 0.4759, 0.366, 0.4759, 0.366, 0.4759, 0.3658, 0.4759, 0.3658, 0.4759, 0.366, 0.4759, 0.366, 0.476, 0.3657, 0.476, 0.3657, 0.476, 0.366, 0.476, 0.366, 0.4761, 0.3657, 0.4761, 0.3657, 0.4761, 0.366, 0.4761, 0.3661, 0.4761, 0.3657, 0.4761, 0.369, 0.4748, 0.369, 0.4751, 0.369, 0.4751, 0.369, 0.4748, 0.369, 0.4751, 0.369, 0.4755, 0.3689, 0.4755, 0.3689, 0.4751, 0.3689, 0.4751, 0.3689, 0.4755, 0.3689, 0.4755, 0.3689, 0.4751, 0.3621, 0.4671, 0.3619, 0.4674, 0.3619, 0.4674, 0.362, 0.4671, 0.362, 0.4671, 0.3619, 0.4674, 0.3618, 0.4673, 0.362, 0.4671, 0.3651, 0.4668, 0.3651, 0.467, 0.365, 0.467, 0.365, 0.4668, 0.3619, 0.4671, 0.3618, 0.4673, 0.3617, 0.4671, 0.3617, 0.467, 0.3659, 0.4757, 0.366, 0.4756, 0.3662, 0.4758, 0.366, 0.4759, 0.3647, 0.4668, 0.3647, 0.467, 0.3646, 0.467, 0.3646, 0.4668, 0.366, 0.4759, 0.3662, 0.4758, 0.3663, 0.4759, 0.366, 0.476, 0.366, 0.476, 0.3663, 0.4759, 0.3663, 0.4759, 0.366, 0.4761, 0.3691, 0.4751, 0.3691, 0.4755, 0.369, 0.4755, 0.369, 0.4751, 0.369, 0.4751, 0.369, 0.4755, 0.369, 0.4755, 0.369, 0.4751, 0.369, 0.4755, 0.369, 0.4758, 0.3689, 0.4758, 0.3689, 0.4755, 0.362, 0.4674, 0.3617, 0.4676, 0.3617, 0.4676, 0.3619, 0.4674, 0.3619, 0.4674, 0.3617, 0.4676, 0.3616, 0.4675, 0.3619, 0.4674, 0.3619, 0.4674, 0.3616, 0.4675, 0.3616, 0.4674, 0.3618, 0.4673, 0.3618, 0.4673, 0.3616, 0.4674, 0.3616, 0.4674, 0.3618, 0.4673, 0.3618, 0.4673, 0.3616, 0.4674, 0.3616, 0.4672, 0.3617, 0.4671, 0.366, 0.4756, 0.3661, 0.4755, 0.3663, 0.4756, 0.3662, 0.4758, 0.3662, 0.4758, 0.3663, 0.4756, 0.3664, 0.4756, 0.3662, 0.4758, 0.3662, 0.4758, 0.3664, 0.4756, 0.3664, 0.4756, 0.3663, 0.4759, 0.3663, 0.4759, 0.3664, 0.4756, 0.3665, 0.4756, 0.3663, 0.4759, 0.3663, 0.4759, 0.3665, 0.4756, 0.3665, 0.4756, 0.3664, 0.4759, 0.369, 0.4755, 0.369, 0.4758, 0.369, 0.4758, 0.369, 0.4755, 0.3514, 0.4822, 0.3514, 0.4819, 0.3515, 0.4819, 0.3515, 0.4822, 0.3515, 0.4822, 0.3515, 0.4819, 0.3515, 0.4819, 0.3516, 0.4822, 0.3617, 0.4676, 0.3613, 0.4676, 0.3614, 0.4675, 0.3616, 0.4675, 0.3616, 0.4675, 0.3614, 0.4675, 0.3614, 0.4674, 0.3616, 0.4674, 0.3616, 0.4674, 0.3614, 0.4674, 0.3614, 0.4674, 0.3616, 0.4674, 0.3616, 0.4674, 0.3614, 0.4674, 0.3614, 0.4672, 0.3616, 0.4672, 0.3661, 0.4755, 0.3661, 0.4754, 0.3663, 0.4754, 0.3663, 0.4756, 0.3663, 0.4756, 0.3663, 0.4754, 0.3664, 0.4753, 0.3664, 0.4756, 0.3664, 0.4756, 0.3664, 0.4753, 0.3664, 0.4753, 0.3664, 0.4756, 0.3664, 0.4756, 0.3664, 0.4753, 0.3665, 0.4753, 0.3665, 0.4756, 0.3665, 0.4756, 0.3665, 0.4753, 0.3665, 0.4753, 0.3665, 0.4756, 0.3514, 0.4822, 0.3514, 0.4819, 0.3514, 0.4819, 0.3514, 0.4822, 0.365, 0.4753, 0.3649, 0.4751, 0.365, 0.4751, 0.3651, 0.4753, 0.365, 0.4751, 0.3647, 0.4749, 0.3647, 0.4749, 0.365, 0.475, 0.359, 0.4674, 0.3588, 0.4674, 0.3588, 0.4672, 0.3589, 0.4672, 0.3648, 0.4754, 0.3647, 0.4753, 0.3649, 0.4752, 0.365, 0.4754, 0.365, 0.475, 0.3647, 0.4749, 0.3647, 0.4748, 0.3651, 0.475, 0.3516, 0.4801, 0.3516, 0.4798, 0.3516, 0.4799, 0.3516, 0.4801, 0.3647, 0.4753, 0.3646, 0.4752, 0.3647, 0.475, 0.3649, 0.4752, 0.3587, 0.4676, 0.3584, 0.4674, 0.3585, 0.4674, 0.3587, 0.4675, 0.3585, 0.4673, 0.3584, 0.4671, 0.3585, 0.4671, 0.3586, 0.4673, 0.3683, 0.4751, 0.3683, 0.4755, 0.3682, 0.4755, 0.3682, 0.4751, 0.3584, 0.4674, 0.3583, 0.4671, 0.3583, 0.4671, 0.3585, 0.4674, 0.3652, 0.4756, 0.3652, 0.4753, 0.3652, 0.4753, 0.3652, 0.4756, 0.3683, 0.4755, 0.3683, 0.4758, 0.3682, 0.4758, 0.3682, 0.4755, 0.365, 0.4756, 0.365, 0.4753, 0.3651, 0.4753, 0.3651, 0.4756, 0.3684, 0.4751, 0.3684, 0.4755, 0.3683, 0.4755, 0.3683, 0.4751, 0.3648, 0.4755, 0.3648, 0.4754, 0.365, 0.4754, 0.365, 0.4756, 0.3593, 0.4674, 0.359, 0.4676, 0.359, 0.4675, 0.3593, 0.4674, 0.365, 0.4759, 0.3651, 0.4756, 0.3652, 0.4756, 0.365, 0.4759, 0.3594, 0.4674, 0.3591, 0.4676, 0.359, 0.4676, 0.3593, 0.4674, 0.3649, 0.4758, 0.365, 0.4756, 0.3651, 0.4756, 0.365, 0.4759, 0.359, 0.4676, 0.3587, 0.4676, 0.3587, 0.4675, 0.359, 0.4675, 0.3646, 0.485, 0.3646, 0.4846, 0.3646, 0.4847, 0.3646, 0.485, 0.3649, 0.4758, 0.365, 0.4756, 0.365, 0.4756, 0.3649, 0.4758, 0.359, 0.4675, 0.3587, 0.4675, 0.3587, 0.4674, 0.359, 0.4674, 0.3647, 0.4756, 0.3648, 0.4755, 0.365, 0.4756, 0.3649, 0.4758, 0.3591, 0.4676, 0.3587, 0.4676, 0.3587, 0.4676, 0.359, 0.4676, 0.3592, 0.4673, 0.359, 0.4674, 0.3589, 0.4672, 0.359, 0.4671, 0.3683, 0.4748, 0.3683, 0.4751, 0.3682, 0.4751, 0.3682, 0.4748, 0.3592, 0.4673, 0.359, 0.4674, 0.359, 0.4674, 0.3592, 0.4673, 0.3645, 0.485, 0.3645, 0.4847, 0.3646, 0.4846, 0.3646, 0.485, 0.3593, 0.4674, 0.359, 0.4675, 0.359, 0.4674, 0.3592, 0.4673, 0.365, 0.4759, 0.3652, 0.4756, 0.3652, 0.4756, 0.3651, 0.4759, 0.3646, 0.4853, 0.3646, 0.485, 0.3647, 0.485, 0.3647, 0.4853, 0.3647, 0.4759, 0.3649, 0.4758, 0.365, 0.4759, 0.3647, 0.476, 0.3646, 0.4853, 0.3646, 0.485, 0.3646, 0.485, 0.3646, 0.4853, 0.3516, 0.4806, 0.3516, 0.4803, 0.3516, 0.4803, 0.3516, 0.4806, 0.3645, 0.4856, 0.3645, 0.4853, 0.3646, 0.4853, 0.3646, 0.4856, 0.3646, 0.4757, 0.3647, 0.4756, 0.3649, 0.4758, 0.3647, 0.4759, 0.3644, 0.4761, 0.3647, 0.4761, 0.3647, 0.4761, 0.3644, 0.4761, 0.3593, 0.4671, 0.3592, 0.4673, 0.359, 0.4671, 0.3591, 0.467, 0.3644, 0.476, 0.3647, 0.476, 0.3647, 0.4761, 0.3644, 0.4761, 0.3644, 0.4668, 0.3644, 0.467, 0.3643, 0.467, 0.3643, 0.4668, 0.3644, 0.4853, 0.3644, 0.485, 0.3645, 0.485, 0.3645, 0.4853, 0.3644, 0.4759, 0.3647, 0.4759, 0.3647, 0.476, 0.3644, 0.476, 0.3594, 0.4671, 0.3593, 0.4674, 0.3592, 0.4673, 0.3593, 0.4671, 0.3645, 0.4853, 0.3645, 0.485, 0.3646, 0.485, 0.3646, 0.4853, 0.3595, 0.4671, 0.3593, 0.4674, 0.3593, 0.4674, 0.3594, 0.4671, 0.3647, 0.476, 0.365, 0.4759, 0.365, 0.4759, 0.3647, 0.4761, 0.3592, 0.4666, 0.3593, 0.4668, 0.3591, 0.4669, 0.359, 0.4668, 0.3646, 0.4856, 0.3646, 0.4853, 0.3646, 0.4853, 0.3646, 0.4856, 0.3645, 0.4757, 0.3646, 0.4757, 0.3647, 0.4759, 0.3645, 0.4759, 0.3592, 0.4666, 0.3593, 0.4668, 0.3593, 0.4668, 0.3592, 0.4666, 0.3637, 0.4676, 0.3637, 0.4673, 0.3638, 0.4673, 0.3638, 0.4676, 0.3645, 0.4759, 0.3647, 0.4759, 0.3647, 0.4759, 0.3644, 0.4759, 0.3641, 0.4759, 0.3644, 0.4761, 0.3644, 0.4761, 0.3641, 0.4759, 0.3593, 0.4668, 0.3593, 0.4671, 0.3591, 0.467, 0.3591, 0.4669, 0.3642, 0.4759, 0.3644, 0.476, 0.3644, 0.4761, 0.3641, 0.4759, 0.3593, 0.4668, 0.3593, 0.4671, 0.3593, 0.4671, 0.3593, 0.4668, 0.3642, 0.4758, 0.3644, 0.4759, 0.3644, 0.476, 0.3642, 0.4759, 0.3594, 0.4668, 0.3594, 0.4671, 0.3593, 0.4671, 0.3593, 0.4668, 0.3643, 0.4758, 0.3645, 0.4759, 0.3644, 0.4759, 0.3642, 0.4758, 0.3595, 0.4668, 0.3595, 0.4671, 0.3594, 0.4671, 0.3594, 0.4668, 0.3644, 0.4756, 0.3645, 0.4757, 0.3645, 0.4759, 0.3643, 0.4758, 0.3595, 0.4668, 0.3595, 0.4671, 0.3595, 0.4671, 0.3595, 0.4668, 0.3638, 0.4676, 0.3638, 0.4673, 0.3639, 0.4673, 0.3639, 0.4676, 0.3516, 0.4806, 0.3516, 0.4808, 0.3516, 0.4808, 0.3516, 0.4806, 0.3637, 0.4679, 0.3637, 0.4676, 0.3638, 0.4676, 0.3638, 0.4679, 0.359, 0.4664, 0.3593, 0.4666, 0.3592, 0.4666, 0.359, 0.4665, 0.364, 0.4756, 0.3641, 0.4759, 0.3641, 0.4759, 0.3639, 0.4756, 0.359, 0.4663, 0.3593, 0.4665, 0.3593, 0.4666, 0.359, 0.4664, 0.364, 0.4756, 0.3642, 0.4759, 0.3641, 0.4759, 0.364, 0.4756, 0.3638, 0.4679, 0.3639, 0.4676, 0.3639, 0.4676, 0.3639, 0.4679, 0.3641, 0.4756, 0.3642, 0.4758, 0.3642, 0.4759, 0.364, 0.4756, 0.3593, 0.4666, 0.3594, 0.4668, 0.3593, 0.4668, 0.3592, 0.4666, 0.3638, 0.4679, 0.3638, 0.4676, 0.3639, 0.4676, 0.3638, 0.4679, 0.3642, 0.4669, 0.3642, 0.4667, 0.3643, 0.4667, 0.3643, 0.467, 0.3593, 0.4665, 0.3595, 0.4668, 0.3594, 0.4668, 0.3593, 0.4666, 0.3643, 0.4755, 0.3644, 0.4756, 0.3643, 0.4758, 0.3641, 0.4756, 0.3594, 0.4665, 0.3595, 0.4668, 0.3595, 0.4668, 0.3593, 0.4665, 0.359, 0.4665, 0.3592, 0.4666, 0.359, 0.4668, 0.3589, 0.4667, 0.3651, 0.4753, 0.365, 0.4751, 0.365, 0.475, 0.3652, 0.4753, 0.3649, 0.4751, 0.3647, 0.475, 0.3647, 0.4749, 0.365, 0.4751, 0.3516, 0.4803, 0.3516, 0.4801, 0.3516, 0.4801, 0.3516, 0.4803, 0.365, 0.4754, 0.3649, 0.4752, 0.3649, 0.4751, 0.365, 0.4753, 0.3683, 0.4755, 0.3683, 0.4758, 0.3683, 0.4758, 0.3683, 0.4755, 0.3588, 0.4674, 0.3586, 0.4673, 0.3587, 0.4671, 0.3588, 0.4672, 0.3649, 0.4752, 0.3647, 0.475, 0.3647, 0.475, 0.3649, 0.4751, 0.3587, 0.4675, 0.3585, 0.4674, 0.3585, 0.4673, 0.3587, 0.4674, 0.3586, 0.4673, 0.3585, 0.4671, 0.3586, 0.467, 0.3587, 0.4671, 0.3682, 0.4751, 0.3682, 0.4755, 0.3681, 0.4755, 0.3681, 0.4751, 0.3585, 0.4674, 0.3583, 0.4671, 0.3584, 0.4671, 0.3585, 0.4673, 0.3683, 0.4748, 0.3683, 0.4751, 0.3683, 0.4751, 0.3683, 0.4748, 0.3584, 0.4674, 0.3582, 0.4671, 0.3583, 0.4671, 0.3584, 0.4674, 0.3651, 0.4756, 0.3651, 0.4753, 0.3652, 0.4753, 0.3652, 0.4756, 0.3683, 0.4751, 0.3683, 0.4755, 0.3683, 0.4755, 0.3683, 0.4751, 0.365, 0.4756, 0.365, 0.4754, 0.365, 0.4753, 0.365, 0.4756, 0.3692, 0.4748, 0.3692, 0.4751, 0.3692, 0.4751, 0.3692, 0.4748, 0.3582, 0.4671, 0.3582, 0.4668, 0.3583, 0.4668, 0.3583, 0.4671, 0.3583, 0.4671, 0.3583, 0.4668, 0.3583, 0.4668, 0.3583, 0.4671, 0.3583, 0.4671, 0.3583, 0.4668, 0.3584, 0.4668, 0.3584, 0.4671, 0.3584, 0.4671, 0.3584, 0.4668, 0.3585, 0.4668, 0.3585, 0.4671, 0.3585, 0.4671, 0.3585, 0.4668, 0.3586, 0.4669, 0.3586, 0.467, 0.3646, 0.4752, 0.3645, 0.4752, 0.3645, 0.475, 0.3647, 0.475, 0.3647, 0.475, 0.3645, 0.475, 0.3644, 0.475, 0.3647, 0.475, 0.3647, 0.475, 0.3644, 0.475, 0.3644, 0.4749, 0.3647, 0.4749, 0.3647, 0.4749, 0.3644, 0.4749, 0.3644, 0.4749, 0.3647, 0.4749, 0.3647, 0.4749, 0.3644, 0.4749, 0.3644, 0.4748, 0.3647, 0.4748, 0.3693, 0.4748, 0.3693, 0.4751, 0.3692, 0.4751, 0.3692, 0.4748, 0.3692, 0.4751, 0.3692, 0.4755, 0.3692, 0.4755, 0.3692, 0.4751, 0.3692, 0.4751, 0.3692, 0.4755, 0.3691, 0.4755, 0.3691, 0.4751, 0.3583, 0.4668, 0.3584, 0.4665, 0.3585, 0.4666, 0.3583, 0.4668, 0.3583, 0.4668, 0.3585, 0.4666, 0.3585, 0.4666, 0.3584, 0.4668, 0.365, 0.4668, 0.365, 0.467, 0.365, 0.467, 0.365, 0.4668, 0.3585, 0.4668, 0.3586, 0.4666, 0.3587, 0.4668, 0.3586, 0.4669, 0.3645, 0.4752, 0.3644, 0.4753, 0.3643, 0.4752, 0.3645, 0.475, 0.3648, 0.4668, 0.3648, 0.467, 0.3647, 0.467, 0.3647, 0.4668, 0.3644, 0.475, 0.3642, 0.4751, 0.3642, 0.4751, 0.3644, 0.4749, 0.3644, 0.4749, 0.3642, 0.4751, 0.3641, 0.475, 0.3644, 0.4749, 0.3693, 0.4751, 0.3693, 0.4755, 0.3693, 0.4755, 0.3693, 0.4751, 0.3693, 0.4751, 0.3693, 0.4755, 0.3692, 0.4755, 0.3692, 0.4751, 0.3692, 0.4755, 0.3692, 0.4758, 0.3692, 0.4758, 0.3692, 0.4755, 0.3584, 0.4665, 0.3587, 0.4663, 0.3587, 0.4663, 0.3584, 0.4665, 0.3584, 0.4665, 0.3587, 0.4663, 0.3587, 0.4664, 0.3585, 0.4666, 0.3585, 0.4666, 0.3587, 0.4664, 0.3587, 0.4665, 0.3585, 0.4666, 0.3585, 0.4666, 0.3587, 0.4665, 0.3588, 0.4665, 0.3586, 0.4666, 0.3586, 0.4666, 0.3588, 0.4665, 0.3588, 0.4667, 0.3587, 0.4668, 0.3644, 0.4753, 0.3643, 0.4754, 0.3641, 0.4754, 0.3643, 0.4752, 0.3643, 0.4752, 0.3641, 0.4754, 0.3641, 0.4753, 0.3642, 0.4751, 0.3642, 0.4751, 0.3641, 0.4753, 0.364, 0.4753, 0.3642, 0.4751, 0.3642, 0.4751, 0.364, 0.4753, 0.364, 0.4753, 0.3641, 0.475, 0.3641, 0.475, 0.364, 0.4753, 0.3639, 0.4753, 0.3641, 0.475, 0.3693, 0.4755, 0.3693, 0.4758, 0.3692, 0.4758, 0.3692, 0.4755, 0.3638, 0.4683, 0.3638, 0.4679, 0.3638, 0.4679, 0.3639, 0.4683, 0.3639, 0.4683, 0.3638, 0.4679, 0.3639, 0.4679, 0.3639, 0.4682, 0.3587, 0.4663, 0.359, 0.4663, 0.359, 0.4664, 0.3587, 0.4664, 0.3587, 0.4664, 0.359, 0.4664, 0.359, 0.4665, 0.3587, 0.4665, 0.3587, 0.4665, 0.359, 0.4665, 0.359, 0.4665, 0.3588, 0.4665, 0.3588, 0.4665, 0.359, 0.4665, 0.3589, 0.4667, 0.3588, 0.4667, 0.3643, 0.4754, 0.3643, 0.4755, 0.3641, 0.4756, 0.3641, 0.4754, 0.3641, 0.4754, 0.3641, 0.4756, 0.3641, 0.4756, 0.3641, 0.4753, 0.3641, 0.4753, 0.3641, 0.4756, 0.364, 0.4756, 0.364, 0.4753, 0.364, 0.4753, 0.364, 0.4756, 0.364, 0.4756, 0.364, 0.4753, 0.364, 0.4753, 0.364, 0.4756, 0.3639, 0.4756, 0.3639, 0.4753, 0.3637, 0.4683, 0.3637, 0.4679, 0.3638, 0.4679, 0.3638, 0.4683, 0.3664, 0.4676, 0.3662, 0.4674, 0.3663, 0.4674, 0.3664, 0.4676, 0.3663, 0.4674, 0.366, 0.4672, 0.366, 0.4672, 0.3663, 0.4673, 0.3627, 0.4665, 0.3629, 0.4665, 0.3629, 0.4667, 0.3628, 0.4667, 0.3661, 0.4677, 0.366, 0.4676, 0.3662, 0.4675, 0.3663, 0.4677, 0.3663, 0.4673, 0.366, 0.4672, 0.3661, 0.4671, 0.3664, 0.4673, 0.3644, 0.4666, 0.3644, 0.4663, 0.3644, 0.4663, 0.3644, 0.4665, 0.366, 0.4676, 0.3659, 0.4675, 0.366, 0.4673, 0.3662, 0.4675, 0.363, 0.4663, 0.3633, 0.4665, 0.3632, 0.4666, 0.363, 0.4664, 0.3632, 0.4666, 0.3633, 0.4668, 0.3632, 0.4668, 0.3631, 0.4666, 0.3636, 0.467, 0.3636, 0.4666, 0.3637, 0.4666, 0.3637, 0.467, 0.3633, 0.4665, 0.3634, 0.4668, 0.3634, 0.4668, 0.3632, 0.4666, 0.3665, 0.4679, 0.3665, 0.4676, 0.3665, 0.4676, 0.3665, 0.468, 0.3636, 0.4666, 0.3636, 0.4663, 0.3637, 0.4663, 0.3637, 0.4666, 0.3664, 0.4679, 0.3664, 0.4676, 0.3664, 0.4676, 0.3664, 0.4679, 0.3635, 0.467, 0.3635, 0.4666, 0.3635, 0.4666, 0.3635, 0.467, 0.3661, 0.4678, 0.3661, 0.4677, 0.3663, 0.4677, 0.3663, 0.4679, 0.3624, 0.4665, 0.3626, 0.4663, 0.3627, 0.4664, 0.3624, 0.4666, 0.3663, 0.4682, 0.3664, 0.4679, 0.3665, 0.4679, 0.3663, 0.4682, 0.3623, 0.4665, 0.3626, 0.4663, 0.3626, 0.4663, 0.3624, 0.4665, 0.3662, 0.4681, 0.3664, 0.4679, 0.3664, 0.4679, 0.3663, 0.4682, 0.3626, 0.4663, 0.363, 0.4663, 0.363, 0.4664, 0.3627, 0.4664, 0.35, 0.4855, 0.35, 0.4852, 0.3501, 0.4852, 0.3501, 0.4855, 0.3662, 0.4681, 0.3663, 0.4679, 0.3664, 0.4679, 0.3662, 0.4681, 0.3627, 0.4664, 0.363, 0.4664, 0.3629, 0.4665, 0.3627, 0.4665, 0.366, 0.4679, 0.3661, 0.4678, 0.3663, 0.4679, 0.3662, 0.4681, 0.3626, 0.4663, 0.363, 0.4663, 0.363, 0.4663, 0.3626, 0.4663, 0.3625, 0.4666, 0.3627, 0.4665, 0.3628, 0.4667, 0.3626, 0.4668, 0.3636, 0.4673, 0.3636, 0.467, 0.3637, 0.467, 0.3637, 0.4673, 0.3625, 0.4666, 0.3627, 0.4665, 0.3627, 0.4665, 0.3625, 0.4666, 0.3499, 0.4855, 0.3499, 0.4852, 0.35, 0.4852, 0.35, 0.4855, 0.3624, 0.4666, 0.3627, 0.4664, 0.3627, 0.4665, 0.3625, 0.4666, 0.3663, 0.4682, 0.3665, 0.4679, 0.3665, 0.468, 0.3664, 0.4683, 0.3501, 0.4859, 0.3501, 0.4855, 0.3501, 0.4855, 0.3501, 0.4859, 0.366, 0.4683, 0.3662, 0.4681, 0.3663, 0.4682, 0.366, 0.4683, 0.35, 0.4859, 0.35, 0.4855, 0.3501, 0.4855, 0.3501, 0.4859, 0.3649, 0.4668, 0.3649, 0.467, 0.3648, 0.467, 0.3648, 0.4668, 0.3499, 0.4862, 0.3499, 0.4859, 0.35, 0.4859, 0.35, 0.4862, 0.3659, 0.468, 0.366, 0.4679, 0.3662, 0.4681, 0.366, 0.4682, 0.3657, 0.4684, 0.366, 0.4684, 0.3661, 0.4684, 0.3657, 0.4684, 0.3624, 0.4668, 0.3625, 0.4666, 0.3626, 0.4668, 0.3626, 0.4669, 0.3657, 0.4683, 0.366, 0.4683, 0.366, 0.4684, 0.3657, 0.4684, 0.3644, 0.467, 0.3644, 0.4668, 0.3644, 0.4668, 0.3644, 0.467, 0.3499, 0.4859, 0.3499, 0.4855, 0.3499, 0.4855, 0.3499, 0.4859, 0.3658, 0.4683, 0.366, 0.4683, 0.366, 0.4683, 0.3657, 0.4683, 0.3623, 0.4668, 0.3624, 0.4666, 0.3625, 0.4666, 0.3623, 0.4668, 0.3499, 0.4859, 0.3499, 0.4855, 0.35, 0.4855, 0.35, 0.4859, 0.3622, 0.4668, 0.3624, 0.4665, 0.3624, 0.4666, 0.3623, 0.4668, 0.366, 0.4683, 0.3663, 0.4682, 0.3663, 0.4682, 0.366, 0.4684, 0.3625, 0.4673, 0.3624, 0.4671, 0.3626, 0.467, 0.3626, 0.4671, 0.35, 0.4862, 0.35, 0.4859, 0.3501, 0.4859, 0.3501, 0.4862, 0.3658, 0.468, 0.3659, 0.468, 0.366, 0.4682, 0.3658, 0.4682, 0.3625, 0.4673, 0.3623, 0.4671, 0.3624, 0.4671, 0.3625, 0.4673, 0.3637, 0.4666, 0.3637, 0.4663, 0.3638, 0.4663, 0.3638, 0.4666, 0.3658, 0.4682, 0.366, 0.4682, 0.366, 0.4683, 0.3658, 0.4683, 0.3654, 0.4682, 0.3657, 0.4684, 0.3657, 0.4684, 0.3654, 0.4683, 0.3624, 0.4671, 0.3624, 0.4668, 0.3626, 0.4669, 0.3626, 0.467, 0.3655, 0.4682, 0.3657, 0.4683, 0.3657, 0.4684, 0.3654, 0.4682, 0.3623, 0.4671, 0.3623, 0.4668, 0.3624, 0.4668, 0.3624, 0.4671, 0.3655, 0.4681, 0.3658, 0.4683, 0.3657, 0.4683, 0.3655, 0.4682, 0.3623, 0.4671, 0.3623, 0.4668, 0.3623, 0.4668, 0.3623, 0.4671, 0.3656, 0.4681, 0.3658, 0.4682, 0.3658, 0.4683, 0.3655, 0.4681, 0.3622, 0.4671, 0.3622, 0.4668, 0.3623, 0.4668, 0.3623, 0.4671, 0.3657, 0.4679, 0.3658, 0.468, 0.3658, 0.4682, 0.3656, 0.4681, 0.3622, 0.4671, 0.3622, 0.4668, 0.3622, 0.4668, 0.3622, 0.4671, 0.3638, 0.4666, 0.3638, 0.4663, 0.3639, 0.4663, 0.3639, 0.4666, 0.3651, 0.467, 0.3651, 0.4668, 0.3652, 0.4668, 0.3652, 0.467, 0.3637, 0.4669, 0.3637, 0.4666, 0.3638, 0.4666, 0.3638, 0.4669, 0.3627, 0.4675, 0.3624, 0.4674, 0.3625, 0.4673, 0.3627, 0.4674, 0.3653, 0.4679, 0.3654, 0.4682, 0.3654, 0.4683, 0.3652, 0.468, 0.3626, 0.4676, 0.3624, 0.4674, 0.3624, 0.4674, 0.3627, 0.4675, 0.3653, 0.4679, 0.3655, 0.4682, 0.3654, 0.4682, 0.3653, 0.4679, 0.3638, 0.4669, 0.3639, 0.4666, 0.3639, 0.4666, 0.3639, 0.4669, 0.3654, 0.4679, 0.3655, 0.4681, 0.3655, 0.4682, 0.3653, 0.4679, 0.3624, 0.4674, 0.3623, 0.4671, 0.3623, 0.4671, 0.3625, 0.4673, 0.3638, 0.4669, 0.3638, 0.4666, 0.3639, 0.4666, 0.3638, 0.4669, 0.3635, 0.4676, 0.3635, 0.4679, 0.3634, 0.4679, 0.3634, 0.4676, 0.3624, 0.4674, 0.3622, 0.4671, 0.3623, 0.4671, 0.3624, 0.4674, 0.3657, 0.4678, 0.3657, 0.4679, 0.3656, 0.4681, 0.3655, 0.4679, 0.3623, 0.4674, 0.3622, 0.4671, 0.3622, 0.4671, 0.3624, 0.4674, 0.3627, 0.4674, 0.3625, 0.4673, 0.3626, 0.4671, 0.3628, 0.4672, 0.3664, 0.4676, 0.3663, 0.4674, 0.3663, 0.4673, 0.3665, 0.4676, 0.3662, 0.4674, 0.366, 0.4673, 0.366, 0.4672, 0.3663, 0.4674, 0.3644, 0.4668, 0.3644, 0.4666, 0.3644, 0.4665, 0.3644, 0.4668, 0.3663, 0.4677, 0.3662, 0.4675, 0.3662, 0.4674, 0.3664, 0.4676, 0.3635, 0.4666, 0.3635, 0.4663, 0.3636, 0.4663, 0.3636, 0.4666, 0.3629, 0.4665, 0.3631, 0.4666, 0.363, 0.4668, 0.3629, 0.4667, 0.3662, 0.4675, 0.366, 0.4673, 0.366, 0.4673, 0.3662, 0.4674, 0.363, 0.4664, 0.3632, 0.4666, 0.3632, 0.4666, 0.3629, 0.4665, 0.3631, 0.4666, 0.3632, 0.4668, 0.363, 0.4669, 0.363, 0.4668, 0.3637, 0.467, 0.3637, 0.4666, 0.3637, 0.4666, 0.3637, 0.467, 0.3632, 0.4666, 0.3634, 0.4668, 0.3633, 0.4668, 0.3632, 0.4666, 0.3635, 0.4673, 0.3635, 0.467, 0.3636, 0.467, 0.3636, 0.4673, 0.3633, 0.4665, 0.3635, 0.4668, 0.3634, 0.4668, 0.3633, 0.4665, 0.3664, 0.4679, 0.3664, 0.4676, 0.3665, 0.4676, 0.3665, 0.4679, 0.3635, 0.467, 0.3635, 0.4666, 0.3636, 0.4666, 0.3636, 0.467, 0.3663, 0.4679, 0.3663, 0.4677, 0.3664, 0.4676, 0.3664, 0.4679, 0.3687, 0.4758, 0.3687, 0.4755, 0.3688, 0.4755, 0.3688, 0.4758, 0.3635, 0.4668, 0.3635, 0.4671, 0.3634, 0.4671, 0.3634, 0.4668, 0.3634, 0.4668, 0.3634, 0.4671, 0.3634, 0.4671, 0.3634, 0.4668, 0.3634, 0.4668, 0.3634, 0.4671, 0.3633, 0.4671, 0.3633, 0.4668, 0.3633, 0.4668, 0.3633, 0.4671, 0.3632, 0.4671, 0.3632, 0.4668, 0.3632, 0.4668, 0.3632, 0.4671, 0.363, 0.467, 0.363, 0.4669, 0.3659, 0.4675, 0.3658, 0.4675, 0.3658, 0.4673, 0.366, 0.4673, 0.366, 0.4673, 0.3658, 0.4673, 0.3658, 0.4673, 0.366, 0.4673, 0.366, 0.4673, 0.3658, 0.4673, 0.3657, 0.4672, 0.366, 0.4672, 0.366, 0.4672, 0.3657, 0.4672, 0.3657, 0.4672, 0.366, 0.4672, 0.366, 0.4672, 0.3657, 0.4672, 0.3657, 0.4671, 0.3661, 0.4671, 0.3687, 0.4758, 0.3687, 0.4755, 0.3687, 0.4755, 0.3687, 0.4758, 0.3687, 0.4755, 0.3687, 0.4751, 0.3688, 0.4751, 0.3688, 0.4755, 0.3688, 0.4755, 0.3688, 0.4751, 0.3689, 0.4751, 0.3689, 0.4755, 0.3634, 0.4671, 0.3633, 0.4674, 0.3632, 0.4674, 0.3634, 0.4671, 0.3634, 0.4671, 0.3632, 0.4674, 0.3632, 0.4673, 0.3633, 0.4671, 0.3651, 0.4668, 0.3651, 0.467, 0.3651, 0.467, 0.3651, 0.4668, 0.3632, 0.4671, 0.3631, 0.4673, 0.363, 0.4671, 0.363, 0.467, 0.3658, 0.4675, 0.3657, 0.4676, 0.3656, 0.4675, 0.3658, 0.4673, 0.3647, 0.4668, 0.3647, 0.467, 0.3647, 0.467, 0.3647, 0.4668, 0.3658, 0.4673, 0.3655, 0.4674, 0.3655, 0.4674, 0.3657, 0.4672, 0.3657, 0.4672, 0.3655, 0.4674, 0.3654, 0.4673, 0.3657, 0.4672, 0.3686, 0.4755, 0.3686, 0.4751, 0.3687, 0.4751, 0.3687, 0.4755, 0.3687, 0.4755, 0.3687, 0.4751, 0.3687, 0.4751, 0.3687, 0.4755, 0.3687, 0.4751, 0.3687, 0.4748, 0.3688, 0.4748, 0.3688, 0.4751, 0.3633, 0.4674, 0.363, 0.4676, 0.363, 0.4676, 0.3633, 0.4674, 0.3633, 0.4674, 0.363, 0.4676, 0.363, 0.4675, 0.3632, 0.4674, 0.3632, 0.4674, 0.363, 0.4675, 0.3629, 0.4674, 0.3632, 0.4673, 0.3632, 0.4673, 0.3629, 0.4674, 0.3629, 0.4674, 0.3631, 0.4673, 0.3631, 0.4673, 0.3629, 0.4674, 0.3629, 0.4672, 0.363, 0.4671, 0.3657, 0.4676, 0.3657, 0.4677, 0.3655, 0.4677, 0.3656, 0.4675, 0.3656, 0.4675, 0.3655, 0.4677, 0.3654, 0.4676, 0.3655, 0.4674, 0.3655, 0.4674, 0.3654, 0.4676, 0.3653, 0.4676, 0.3655, 0.4674, 0.3655, 0.4674, 0.3653, 0.4676, 0.3653, 0.4676, 0.3654, 0.4673, 0.3654, 0.4673, 0.3653, 0.4676, 0.3652, 0.4676, 0.3654, 0.4673, 0.3687, 0.4751, 0.3687, 0.4748, 0.3687, 0.4748, 0.3687, 0.4751, 0.3638, 0.4673, 0.3638, 0.4669, 0.3638, 0.4669, 0.3639, 0.4673, 0.3639, 0.4673, 0.3638, 0.4669, 0.3639, 0.4669, 0.3639, 0.4672, 0.363, 0.4676, 0.3626, 0.4676, 0.3627, 0.4675, 0.363, 0.4675, 0.363, 0.4675, 0.3627, 0.4675, 0.3627, 0.4674, 0.3629, 0.4674, 0.3629, 0.4674, 0.3627, 0.4674, 0.3627, 0.4674, 0.3629, 0.4674, 0.3629, 0.4674, 0.3627, 0.4674, 0.3628, 0.4672, 0.3629, 0.4672, 0.3657, 0.4677, 0.3657, 0.4678, 0.3655, 0.4679, 0.3655, 0.4677, 0.3655, 0.4677, 0.3655, 0.4679, 0.3654, 0.4679, 0.3654, 0.4676, 0.3654, 0.4676, 0.3654, 0.4679, 0.3653, 0.4679, 0.3653, 0.4676, 0.3653, 0.4676, 0.3653, 0.4679, 0.3653, 0.4679, 0.3653, 0.4676, 0.3653, 0.4676, 0.3653, 0.4679, 0.3652, 0.468, 0.3652, 0.4676, 0.3637, 0.4673, 0.3637, 0.4669, 0.3638, 0.4669, 0.3638, 0.4673, 0.5406, 0.1571, 0.5406, 0.1705, 0.5372, 0.1729, 0.5372, 0.1549, 0.5406, 0.1705, 0.5532, 0.1715, 0.5566, 0.1745, 0.5372, 0.1729, 0.5532, 0.1561, 0.5406, 0.1571, 0.5372, 0.1549, 0.5566, 0.1533, 0.5532, 0.1715, 0.5532, 0.1561, 0.5566, 0.1533, 0.5566, 0.1745, 0.54, 0.179, 0.5365, 0.1819, 0.5235, 0.183, 0.52, 0.1806, 0.4963, 0.196, 0.4963, 0.2092, 0.496, 0.2092, 0.496, 0.196, 0.5199, 0.1963, 0.5199, 0.2095, 0.5197, 0.2095, 0.5197, 0.1963, 0.5164, 0.2112, 0.5164, 0.1978, 0.5166, 0.1978, 0.5166, 0.2112, 0.52, 0.1806, 0.5235, 0.183, 0.5235, 0.1964, 0.52, 0.1986, 0.52, 0.1986, 0.5235, 0.1964, 0.5365, 0.1974, 0.54, 0.2002, 0.5154, 0.1641, 0.5116, 0.237, 0.5013, 0.2434, 0.5059, 0.1541, 0.5343, 0.1673, 0.5014, 0.1817, 0.4972, 0.1791, 0.5384, 0.161, 0.5484, 0.2343, 0.4849, 0.2345, 0.477, 0.2262, 0.5567, 0.226, 0.503, 0.2116, 0.5343, 0.2116, 0.5384, 0.2157, 0.4991, 0.2157, 0.4883, 0.1968, 0.5152, 0.2085, 0.5185, 0.2136, 0.4849, 0.199, 0.5343, 0.2116, 0.5343, 0.1673, 0.5384, 0.161, 0.5384, 0.2157, 0.5403, 0.2453, 0.5403, 0.2128, 0.5433, 0.2098, 0.5433, 0.2499, 0.5014, 0.1817, 0.503, 0.2116, 0.4991, 0.2157, 0.4972, 0.1791, 0.1006, 0.3205, 0.4153, 0.3198, 0.4153, 0.7651, 0.08498, 0.6211, 0.8771, 0.6673, 0.8763, 0.6673, 0.8763, 0.5936, 0.8771, 0.5936, 0.5705, 0.7125, 0.5697, 0.7124, 0.5697, 0.6076, 0.5705, 0.6076, 0.5687, 0.6076, 0.5695, 0.6076, 0.5695, 0.6952, 0.5687, 0.6953, 0.8779, 0.6666, 0.8771, 0.6666, 0.8771, 0.5936, 0.8779, 0.5936, 0.4114, 0.675, 0.09263, 0.7872, 0.1041, 0.363, 0.404, 0.3874, 0.5514, 0.2243, 0.5512, 0.2243, 0.5512, 0.2044, 0.5514, 0.2045, 0.583, 0.5453, 0.5838, 0.5453, 0.5838, 0.6501, 0.583, 0.6501, 0.8772, 0.5007, 0.8764, 0.5007, 0.8764, 0.427, 0.8772, 0.427, 0.5515, 0.2212, 0.5517, 0.2212, 0.5517, 0.2377, 0.5515, 0.2377, 0.4916, 0.1484, 0.4916, 0.1922, 0.4881, 0.1956, 0.4881, 0.145, 0.5322, 0.1921, 0.5322, 0.1483, 0.5357, 0.1449, 0.5357, 0.1955, 0.4916, 0.1922, 0.5322, 0.1921, 0.5357, 0.1955, 0.4881, 0.1956, 0.5322, 0.1483, 0.4916, 0.1484, 0.4881, 0.145, 0.5357, 0.1449, 0.4279, 0.4166, 0.4279, 0.7696, 0.1009, 0.77, 0.1009, 0.417, 0.4816, 0.2076, 0.4816, 0.2266, 0.4809, 0.2266, 0.4809, 0.2076, 0.8741, 0.5765, 0.8741, 0.5017, 0.8772, 0.5017, 0.8772, 0.5765, 0.4809, 0.2076, 0.4809, 0.2266, 0.4802, 0.2266, 0.4802, 0.2076, 0.5253, 0.1737, 0.5253, 0.2035, 0.5231, 0.2057, 0.5231, 0.1716, 0.5253, 0.2035, 0.5573, 0.2055, 0.5595, 0.2079, 0.5231, 0.2057, 0.5573, 0.1718, 0.5253, 0.1737, 0.5231, 0.1716, 0.5595, 0.1694, 0.5573, 0.2055, 0.5573, 0.1718, 0.5595, 0.1694, 0.5595, 0.2079, 0.3989, 0.8317, 0.08045, 0.8691, 0.08045, 0.4989, 0.3989, 0.504, 0.5518, 0.1417, 0.5518, 0.1631, 0.5511, 0.163, 0.5511, 0.1417, 0.5797, 0.5748, 0.5797, 0.4742, 0.5826, 0.4742, 0.5826, 0.5748, 0.4812, 0.1825, 0.4812, 0.1592, 0.4819, 0.1593, 0.4819, 0.1825, 0.5455, 0.6202, 0.4813, 0.6256, 0.47, 0.6149, 0.5568, 0.6076, 0.5455, 0.6969, 0.5455, 0.6202, 0.5568, 0.6076, 0.5568, 0.7095, 0.4813, 0.6256, 0.4813, 0.6918, 0.47, 0.7026, 0.47, 0.6149, 0.4813, 0.6918, 0.5455, 0.6969, 0.5568, 0.7095, 0.47, 0.7026, 0.398, 0.8587, 0.1037, 0.8633, 0.0878, 0.3466, 0.4082, 0.3417, 0.5455, 0.6202, 0.5455, 0.6969, 0.5455, 0.6969, 0.5455, 0.6202, 0.4813, 0.6918, 0.4813, 0.6256, 0.4813, 0.6256, 0.4813, 0.6918, 0.4813, 0.6256, 0.5455, 0.6202, 0.5455, 0.6202, 0.4813, 0.6256, 0.1265, 0.1918, 0.1269, 0.1226, 0.2654, 0.1257, 0.2649, 0.1949, 0.1319, 0.1225, 0.2596, 0.1246, 0.2592, 0.2054, 0.1315, 0.2032, 0.09563, 0.2028, 0.0955, 0.1228, 0.2552, 0.1218, 0.2553, 0.2018, 0.4097, 0.2131, 0.2707, 0.2129, 0.2706, 0.1224, 0.4095, 0.1227])
me_cube.materials.append(mat_material)
me_cube.use_remesh_preserve_volume = False
me_cube.use_remesh_preserve_attributes = False
me_cube.use_mirror_vertex_groups = False
me_cube.update()

# ---- objects
ob_cube = bpy.data.objects.new('Cube', me_cube)

# ---- transforms, parenting, visibility, modifiers, constraints
ob_cube.location = (0.0, 0.0, 0.0)
ob_cube.lock_rotations_4d = False
ob_cube.empty_display_type = 'ARROWS'
ob_cube.lineart.crease_threshold = 0.0

# ---- collection membership
col_collection.objects.link(ob_cube)

# ---- scene / render settings (as saved in the file)
scene.frame_start = 1; scene.frame_end = 250; scene.frame_set(1)
scene.render.engine = 'BLENDER_EEVEE_NEXT'
scene.cycles.use_denoising = False
scene.cycles.samples = 128
scene.cycles.sampling_pattern = 'TABULATED_SOBOL'
scene.cycles.use_adaptive_sampling = False
scene.cycles.use_light_tree = False
scene.view_settings.view_transform = 'Filmic'
bpy.context.view_layer.update()

# ---- added for rendering (the .blend has no active camera and no usable light): camera, sun
cam_auto = bpy.data.cameras.new('AutoCamera')
cam_auto.lens = 50.0
cam_auto.sensor_width = 36.0
cam_auto.clip_end = 1000.0
ob_auto_camera = bpy.data.objects.new('AutoCamera', cam_auto)
scene.collection.objects.link(ob_auto_camera)
ob_auto_camera.location = (4.2277, -4.71821, 3.28189)
ob_auto_camera.rotation_euler = (1.09748, -7.21219e-08, 0.694738)
scene.camera = ob_auto_camera
light_auto_sun = bpy.data.lights.new('AutoSun', 'SUN')
light_auto_sun.energy = 3.0
light_auto_sun.angle = 0.0523599
ob_auto_sun = bpy.data.objects.new('AutoSun', light_auto_sun)
scene.collection.objects.link(ob_auto_sun)
ob_auto_sun.rotation_euler = (0.872665, 0.174533, 0.523599)
bpy.context.view_layer.update()
